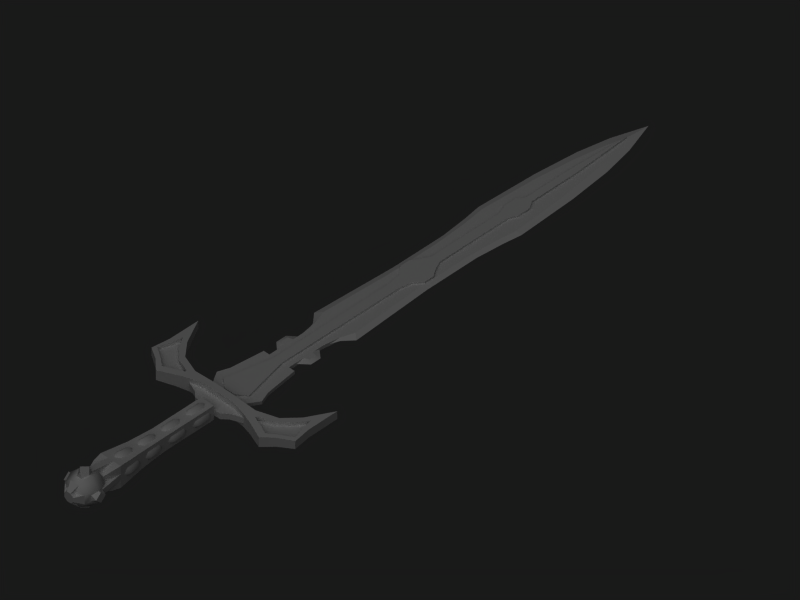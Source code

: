 # Source: naraphim_sword1.blend  (saved by Blender 2.49.2; exported with 4.5.12 LTS)
import bpy
from mathutils import Matrix  # noqa: F401  (used for matrix-valued properties, if any)

bpy.ops.wm.read_factory_settings(use_empty=True)
scene = bpy.context.scene
scene.name = 'Scene'

# ---- collections
col_collection_1 = bpy.data.collections.new('Collection 1'); scene.collection.children.link(col_collection_1)

# ---- world
world_world = bpy.data.worlds.new('World'); scene.world = world_world
world_world.color = (0.1, 0.1, 0.1)
world_world.use_sun_shadow = False
world_world.sun_shadow_jitter_overblur = 0.0
world_world.cycles.sampling_method = 'MANUAL'
world_world.cycles.sample_map_resolution = 256

# ---- cameras
cam_camera_001 = bpy.data.cameras.new('Camera.001')
cam_camera_001.type = 'ORTHO'
cam_camera_001.passepartout_alpha = 0.2
cam_camera_001.clip_end = 100.0
cam_camera_001.lens = 35.0
cam_camera_001.ortho_scale = 1.5
cam_camera_001.show_passepartout = False
cam_camera_001.show_safe_areas = True
cam_camera_001.dof.focus_distance = 0.0
cam_camera_001.dof.aperture_fstop = 128.0

# ---- lights
light_lamp_001 = bpy.data.lights.new('Lamp.001', 'SUN')
light_lamp_001.transmission_factor = 0.0
light_lamp_001.angle = 1.571
light_lamp_001.energy = 1.0
light_lamp_001.shadow_buffer_clip_start = 0.5
light_lamp_001.shadow_soft_size = 1.0
light_lamp_001.shadow_cascade_max_distance = 1000.0
light_lamp_001.cycles.use_multiple_importance_sampling = False

# ---- meshes
me_plane = bpy.data.meshes.new('Plane')
me_plane.from_pydata([(-0.03459, 0.1835, 0.007871), (-0.01045, 0.293, 0.007871), (0.01045, 0.293, 0.007871), (0.03459, 0.1835, 0.007871), (-0.0112, 0.5995, 0.007871), (0.0112, 0.5995, 0.007871), (-0.01268, 0.1657, 0.007871), (0.01268, 0.1657, 0.007871), (0.03262, 0.6475, 0.007871), (-0.03262, 0.6475, 0.007871), (0.01686, 0.6281, 0.007871), (-0.01686, 0.6281, 0.007871), (0.0224, 0.6846, 0.007871), (-0.0224, 0.6846, 0.007871), (0.03273, 0.6705, 0.007871), (-0.03273, 0.6705, 0.007871), (-0.0108, 0.7077, 0.007871), (0.0108, 0.7077, 0.007871), (0.01077, 0.8869, 0.007871), (-0.01077, 0.8869, 0.007871), (-0.01947, 0.9072, 0.007871), (0.01947, 0.9072, 0.007871), (0.007874, 0.9536, 0.007871), (-0.007874, 0.9536, 0.007871), (-0.0196, 0.9361, 0.007871), (0.0196, 0.9361, 0.007871), (0.007874, 1.07, 0.007871), (-0.007874, 1.07, 0.007871), (1.827e-07, 1.21, 0.007871), (0.03291, 0.1538, 0.003953), (-0.03291, 0.1538, 0.003953), (0.04833, 0.1711, 0.003953), (-0.04833, 0.1711, 0.003953), (0.0604, 0.1917, 0.003953), (-0.0604, 0.1917, 0.003953), (0.05081, 0.2174, 0.003953), (-0.05081, 0.2174, 0.003953), (-0.04131, 0.2965, 0.003953), (0.04131, 0.2965, 0.003953), (-0.02638, 0.2965, 0.003953), (0.02638, 0.2965, 0.003953), (0.02638, 0.3844, 0.003953), (-0.02638, 0.3844, 0.003953), (-0.03238, 0.4246, 0.003953), (0.03238, 0.4246, 0.003953), (-0.04265, 0.4553, 0.003953), (0.04265, 0.4553, 0.003953), (-0.03425, 0.6168, 0.003953), (0.03425, 0.6168, 0.003953), (0.03425, 0.7427, 0.003953), (-0.03425, 0.7427, 0.003953), (0.04492, 0.8758, 0.003953), (-0.04492, 0.8758, 0.003953), (-0.0372, 1.006, 0.003953), (0.0372, 1.006, 0.003953), (-0.02616, 1.097, 0.003953), (0.02616, 1.097, 0.003953), (-0.01547, 1.155, 0.003953), (0.01547, 1.155, 0.003953), (1.846e-07, 1.222, 0.003953), (0.03843, 0.8208, 0.003953), (-0.03843, 0.8208, 0.003953), (1.827e-07, 1.21, 0.003953), (-0.007874, 1.07, 0.003953), (0.007874, 1.07, 0.003953), (0.0196, 0.9361, 0.003953), (-0.0196, 0.9361, 0.003953), (-0.007874, 0.9536, 0.003953), (0.007874, 0.9536, 0.003953), (0.01947, 0.9072, 0.003953), (-0.01947, 0.9072, 0.003953), (-0.01077, 0.8869, 0.003953), (0.01077, 0.8869, 0.003953), (0.0108, 0.7077, 0.003953), (-0.0108, 0.7077, 0.003953), (-0.03273, 0.6705, 0.003953), (0.03273, 0.6705, 0.003953), (-0.0224, 0.6846, 0.003953), (0.0224, 0.6846, 0.003953), (-0.01686, 0.6281, 0.003953), (0.01686, 0.6281, 0.003953), (-0.03262, 0.6475, 0.003953), (0.03262, 0.6475, 0.003953), (0.01268, 0.1657, 0.003953), (-0.01268, 0.1657, 0.003953), (0.0112, 0.5995, 0.003953), (-0.0112, 0.5995, 0.003953), (0.03459, 0.1835, 0.003953), (0.01045, 0.293, 0.003953), (-0.01045, 0.293, 0.003953), (-0.03459, 0.1835, 0.003953), (0.03459, 0.1835, -0.003953), (0.01045, 0.293, -0.003953), (-0.01045, 0.293, -0.003953), (-0.03459, 0.1835, -0.003953), (0.0112, 0.5995, -0.003953), (-0.0112, 0.5995, -0.003953), (0.01268, 0.1657, -0.003953), (-0.01268, 0.1657, -0.003953), (-0.03262, 0.6475, -0.003953), (0.03262, 0.6475, -0.003953), (-0.01686, 0.6281, -0.003953), (0.01686, 0.6281, -0.003953), (-0.0224, 0.6846, -0.003953), (0.0224, 0.6846, -0.003953), (-0.03273, 0.6705, -0.003953), (0.03273, 0.6705, -0.003953), (0.0108, 0.7077, -0.003953), (-0.0108, 0.7077, -0.003953), (-0.01077, 0.8869, -0.003953), (0.01077, 0.8869, -0.003953), (0.01947, 0.9072, -0.003953), (-0.01947, 0.9072, -0.003953), (-0.007874, 0.9536, -0.003953), (0.007874, 0.9536, -0.003953), (0.0196, 0.9361, -0.003953), (-0.0196, 0.9361, -0.003953), (-0.007874, 1.07, -0.003953), (0.007874, 1.07, -0.003953), (1.827e-07, 1.21, -0.003953), (0.03843, 0.8208, -0.003953), (-0.03843, 0.8208, -0.003953), (0.02874, 0.4002, -1.73e-06), (-0.02874, 0.4002, -1.721e-06), (1.914e-07, 1.268, -1.666e-06), (0.02565, 1.192, -1.675e-06), (-0.02565, 1.192, -1.667e-06), (0.04074, 1.119, -1.682e-06), (-0.04074, 1.119, -1.67e-06), (0.05129, 1.019, -1.691e-06), (-0.05129, 1.019, -1.676e-06), (0.05774, 0.8771, -1.702e-06), (-0.05774, 0.8771, -1.684e-06), (0.05146, 0.8338, -1.705e-06), (-0.05146, 0.8338, -1.688e-06), (0.04556, 0.7712, -1.708e-06), (-0.04556, 0.7712, -1.694e-06), (0.04585, 0.6415, -1.717e-06), (-0.04585, 0.6415, -1.702e-06), (0.05662, 0.4436, -1.731e-06), (-0.05662, 0.4436, -1.714e-06), (0.03667, 0.4211, -1.73e-06), (-0.03667, 0.4211, -1.72e-06), (1.846e-07, 1.222, -0.003953), (-0.01547, 1.155, -0.003953), (0.01547, 1.155, -0.003953), (-0.02616, 1.097, -0.003953), (0.02616, 1.097, -0.003953), (-0.0372, 1.006, -0.003953), (0.0372, 1.006, -0.003953), (0.04492, 0.8758, -0.003953), (-0.04492, 0.8758, -0.003953), (0.03425, 0.7427, -0.003953), (-0.03425, 0.7427, -0.003953), (-0.03425, 0.6168, -0.003953), (0.03425, 0.6168, -0.003953), (-0.04265, 0.4553, -0.003953), (0.04265, 0.4553, -0.003953), (-0.03238, 0.4246, -0.003953), (0.03238, 0.4246, -0.003953), (0.02638, 0.3844, -0.003953), (-0.02638, 0.3844, -0.003953), (-0.02638, 0.2965, -0.003953), (0.02638, 0.2965, -0.003953), (-0.04131, 0.2965, -0.003953), (0.04131, 0.2965, -0.003953), (0.05081, 0.2174, -0.003953), (-0.05081, 0.2174, -0.003953), (0.0604, 0.1917, -0.003953), (-0.0604, 0.1917, -0.003953), (0.04833, 0.1711, -0.003953), (-0.04833, 0.1711, -0.003953), (0.03291, 0.1538, -0.003953), (-0.03291, 0.1538, -0.003953), (1.827e-07, 1.21, -0.00787), (0.007874, 1.07, -0.00787), (-0.007874, 1.07, -0.00787), (-0.0196, 0.9361, -0.00787), (0.0196, 0.9361, -0.00787), (0.007874, 0.9536, -0.00787), (-0.007874, 0.9536, -0.00787), (-0.01947, 0.9072, -0.00787), (0.01947, 0.9072, -0.00787), (0.01077, 0.8869, -0.00787), (-0.01077, 0.8869, -0.00787), (-0.0108, 0.7077, -0.00787), (0.0108, 0.7077, -0.00787), (0.03273, 0.6705, -0.00787), (-0.03273, 0.6705, -0.00787), (0.0224, 0.6846, -0.00787), (-0.0224, 0.6846, -0.00787), (0.01686, 0.6281, -0.00787), (-0.01686, 0.6281, -0.00787), (0.03262, 0.6475, -0.00787), (-0.03262, 0.6475, -0.00787), (-0.01268, 0.1657, -0.007871), (0.01268, 0.1657, -0.007871), (-0.0112, 0.5995, -0.00787), (0.0112, 0.5995, -0.00787), (-0.03459, 0.1835, -0.00787), (-0.01045, 0.293, -0.00787), (0.01045, 0.293, -0.00787), (0.03459, 0.1835, -0.007871), (0.02642, 0.3763, -1.73e-06), (-0.02642, 0.3763, -1.721e-06), (0.04637, 0.3599, -1.733e-06), (-0.04637, 0.3599, -1.718e-06), (0.04637, 0.3342, -1.733e-06), (-0.04637, 0.3342, -1.718e-06), (0.02638, 0.3163, -1.73e-06), (-0.02638, 0.3163, -1.721e-06), (0.02638, 0.3358, 0.003953), (0.02638, 0.3587, 0.003953), (-0.02638, 0.3358, 0.003953), (-0.02638, 0.3587, 0.003953), (0.02638, 0.3587, -0.003953), (0.02638, 0.3358, -0.003953), (-0.02638, 0.3587, -0.003953), (-0.02638, 0.3358, -0.003953), (0.03777, 0.3393, 0.003953), (0.03777, 0.3552, 0.003953), (-0.03777, 0.3393, 0.003953), (-0.03777, 0.3552, 0.003953), (0.03777, 0.3393, -0.003953), (0.03777, 0.3552, -0.003953), (-0.03777, 0.3552, -0.003953), (-0.03777, 0.3393, -0.003953), (-0.01732, -0.02186, 0.01732), (-0.01732, 0.108, 0.01732), (-0.02371, -0.1682, -0.02371), (0.02371, -0.1682, -0.02371), (0.02371, -0.1682, 0.02371), (-0.02371, -0.1682, 0.02371), (-0.01865, -0.1846, -0.01865), (0.01865, -0.1846, -0.01865), (0.01865, -0.1846, 0.01865), (-0.01865, -0.1846, 0.01865), (-0.02639, -0.2415, 0.01093), (0.03732, -0.2151, 0.01546), (0.01093, -0.2415, 0.02639), (-0.01093, -0.1887, 0.02639), (-0.01093, -0.2415, 0.02639), (0.03453, -0.2014, 0.006659), (0.03453, -0.2014, -0.006659), (0.006672, -0.1467, -0.02677), (-0.02677, -0.1467, -0.006672), (-0.006672, -0.1682, 0.02371), (0.02371, -0.1682, -0.006672), (0.02371, -0.1682, 0.006672), (0.01865, -0.1846, -0.006672), (0.01865, -0.1846, 0.006672), (0.02639, -0.1887, 0.006672), (0.006672, -0.1887, 0.02639), (0.03167, -0.2014, -0.006659), (0.006659, -0.2014, 0.03167), (-0.006659, -0.2014, 0.03167), (-0.006672, -0.1887, 0.02639), (-0.006672, -0.1846, 0.01865), (0.006672, -0.1846, 0.01865), (0.006672, -0.1682, 0.02371), (0.006672, -0.1467, 0.02677), (0.006659, -0.2014, 0.03453), (-0.006659, -0.2014, 0.03453), (-0.006659, -0.1467, 0.02677), (-0.01546, -0.2151, 0.03732), (0.01093, -0.1887, 0.02639), (0.01546, -0.2151, 0.03732), (-0.03732, -0.2151, 0.01546), (-0.03732, -0.2151, -0.01546), (-0.03453, -0.2014, -0.006659), (-0.03453, -0.2014, 0.006659), (-0.02677, -0.1467, 0.006672), (-0.02371, -0.1682, 0.006672), (-0.02371, -0.1682, -0.006672), (-0.01865, -0.1846, 0.006672), (-0.01865, -0.1846, -0.006672), (-0.02639, -0.1887, 0.006672), (-0.02639, -0.1887, -0.006672), (-0.03167, -0.2014, -0.006659), (0.006659, -0.2014, -0.03167), (0.006672, -0.1887, -0.02639), (0.006672, -0.1846, -0.01865), (-0.006672, -0.1846, -0.01865), (0.006672, -0.1682, -0.02371), (-0.006672, -0.1682, -0.02371), (-0.006672, -0.1467, -0.02677), (-0.006659, -0.2014, -0.03453), (0.006659, -0.2014, -0.03453), (-0.01093, -0.1887, -0.02639), (-0.01546, -0.2151, -0.03732), (-0.01732, 0.04309, 0.01732), (-0.008662, -0.03706, 0.01809), (-0.01018, -0.06748, 0.01961), (0.01018, -0.06748, 0.01961), (0.008662, -0.03706, 0.01809), (-3.681e-08, -0.07508, 0.01999), (2.433e-09, -0.02946, 0.01771), (-2.7e-08, -0.06367, 0.02742), (-7.379e-09, -0.04086, 0.02628), (-0.02037, -0.08268, 0.02037), (0.02037, -0.08268, 0.02037), (-0.008662, -0.005621, 0.01732), (-0.008662, 0.02685, 0.01732), (0.008662, 0.02685, 0.01732), (0.008662, -0.005621, 0.01732), (2.797e-08, 0.03497, 0.01732), (1.392e-08, -0.01374, 0.01732), (2.446e-08, 0.02279, 0.02532), (1.743e-08, -0.001561, 0.02532), (-0.008662, 0.0918, 0.01732), (0.008662, 0.0918, 0.01732), (-0.008662, 0.05932, 0.01732), (0.008662, 0.05932, 0.01732), (4.93e-08, 0.09991, 0.01732), (3.302e-08, 0.05121, 0.01732), (4.523e-08, 0.08774, 0.02532), (3.709e-08, 0.06338, 0.02532), (-1.652e-08, -0.1011, 0.03023), (-3.613e-08, -0.1238, 0.0325), (-6.776e-09, -0.09013, 0.02111), (-4.6e-08, -0.1356, 0.02564), (0.008662, -0.09771, 0.02187), (0.01018, -0.128, 0.02489), (-0.01018, -0.128, 0.02489), (-0.008662, -0.09771, 0.02187), (-0.02187, -0.09771, -0.008662), (-0.02489, -0.128, -0.01018), (-0.02489, -0.128, 0.01018), (-0.02187, -0.09771, 0.008662), (-0.02564, -0.1356, -5.364e-08), (-0.02111, -0.09013, -1.937e-08), (-0.0325, -0.1238, -4.47e-08), (-0.03023, -0.1011, -2.682e-08), (-0.02532, 0.06338, 5.96e-09), (-0.02532, 0.08774, 1.192e-08), (-0.01732, 0.05121, 2.98e-09), (-0.01732, 0.09991, 1.341e-08), (-0.01732, 0.05932, 0.008662), (-0.01732, 0.05932, -0.008662), (-0.01732, 0.0918, 0.008662), (-0.01732, 0.0918, -0.008662), (-0.02532, -0.001561, -5.96e-09), (-0.02532, 0.02279, -2.98e-09), (-0.01732, -0.01374, -8.941e-09), (-0.01732, 0.03497, 0.0), (-0.01732, -0.005621, 0.008662), (-0.01732, 0.02685, 0.008662), (-0.01732, 0.02685, -0.008662), (-0.01732, -0.005621, -0.008662), (-0.02037, -0.08268, -0.02037), (-0.02628, -0.04086, -2.682e-08), (-0.02742, -0.06367, -4.172e-08), (-0.01771, -0.02946, -1.788e-08), (-0.01999, -0.07508, -5.215e-08), (-0.01809, -0.03706, 0.008662), (-0.01961, -0.06748, 0.01018), (-0.01961, -0.06748, -0.01018), (-0.01809, -0.03706, -0.008662), (-0.02677, -0.1467, 0.02677), (-0.01732, 0.108, -0.01732), (-0.02677, -0.1467, -0.02677), (-0.01732, 0.04309, -0.01732), (0.008662, -0.03706, -0.01809), (0.01018, -0.06748, -0.01961), (-0.01018, -0.06748, -0.01961), (-0.008662, -0.03706, -0.01809), (1.098e-08, -0.07508, -0.01999), (-1.486e-08, -0.02946, -0.01771), (2.288e-09, -0.06367, -0.02742), (-9.146e-09, -0.04086, -0.02628), (-0.01732, -0.02186, -0.01732), (0.008662, -0.005621, -0.01732), (0.008662, 0.02685, -0.01732), (-0.008662, 0.02685, -0.01732), (-0.008662, -0.005621, -0.01732), (-2.001e-08, 0.03497, -0.01732), (-1.993e-08, -0.01374, -0.01732), (-2.036e-08, 0.02279, -0.02532), (-2.106e-08, -0.001561, -0.02532), (0.008662, 0.0918, -0.01732), (-0.008662, 0.0918, -0.01732), (0.008662, 0.05932, -0.01732), (-0.008662, 0.05932, -0.01732), (-2.211e-08, 0.09991, -0.01732), (-2.054e-08, 0.05121, -0.01732), (-2.246e-08, 0.08774, -0.02532), (-2.018e-08, 0.06338, -0.02532), (-1.824e-08, -0.1011, -0.03023), (-6.795e-09, -0.1238, -0.0325), (-2.402e-08, -0.09013, -0.02111), (3.558e-10, -0.1356, -0.02564), (-0.008662, -0.09771, -0.02187), (-0.01018, -0.128, -0.02489), (0.01018, -0.128, -0.02489), (0.008662, -0.09771, -0.02187), (0.02187, -0.09771, 0.008662), (0.02489, -0.128, 0.01018), (0.02489, -0.128, -0.01018), (0.02187, -0.09771, -0.008662), (0.02564, -0.1356, -1.192e-08), (0.02111, -0.09013, -4.023e-08), (0.0325, -0.1238, -2.086e-08), (0.03023, -0.1011, -3.278e-08), (0.02532, 0.06338, -5.364e-08), (0.02532, 0.08774, -5.96e-08), (0.01732, 0.05121, -5.364e-08), (0.01732, 0.09991, -6.109e-08), (0.01732, 0.05932, -0.008662), (0.01732, 0.05932, 0.008662), (0.01732, 0.0918, -0.008662), (0.01732, 0.0918, 0.008662), (0.02532, -0.001561, -4.768e-08), (0.02532, 0.02279, -5.066e-08), (0.01732, -0.01374, -4.47e-08), (0.01732, 0.03497, -5.066e-08), (0.01732, -0.005621, -0.008662), (0.01732, 0.02685, -0.008662), (0.01732, 0.02685, 0.008662), (0.01732, -0.005621, 0.008662), (0.01732, -0.02186, -0.01732), (0.02037, -0.08268, -0.02037), (0.02628, -0.04086, -3.278e-08), (0.02742, -0.06367, -1.788e-08), (0.01771, -0.02946, -3.725e-08), (0.01999, -0.07508, -7.451e-09), (0.01809, -0.03706, -0.008662), (0.01961, -0.06748, -0.01018), (0.01961, -0.06748, 0.01018), (0.01809, -0.03706, 0.008662), (0.01732, 0.04309, -0.01732), (0.01732, 0.04309, 0.01732), (0.02677, -0.1467, 0.006659), (0.02677, -0.1467, -0.006672), (0.02677, -0.1467, 0.02677), (0.02677, -0.1467, -0.02677), (0.01732, 0.108, -0.01732), (0.01732, 0.108, 0.01732), (0.01732, -0.02186, 0.01732), (0.03292, 0.108, 0.00693), (0.03292, 0.108, -0.00693), (-0.03292, 0.108, -0.00693), (-0.03292, 0.108, 0.00693), (0.01732, 0.108, -0.006924), (0.01732, 0.108, 0.006924), (-0.01732, 0.108, 0.006924), (-0.01732, 0.108, -0.006924), (-0.04624, 0.1199, -0.00693), (-0.04624, 0.1199, 0.00693), (0.04624, 0.1199, 0.00693), (0.04624, 0.1199, -0.00693), (-0.0731, 0.1311, 0.00693), (0.0731, 0.1311, 0.00693), (0.0731, 0.1311, -0.00693), (-0.0731, 0.1311, 0.01606), (0.0731, 0.1311, 0.01606), (0.0731, 0.1311, -0.01606), (-0.03908, 0.1376, -0.02027), (-0.03908, 0.1376, 0.02027), (0.03908, 0.1376, 0.02027), (0.03908, 0.1376, -0.02027), (0.09831, 0.1232, 0.01436), (0.09831, 0.1232, -0.01415), (0.1375, 0.1071, 0.0123), (0.1375, 0.1071, -0.01179), (0.1619, 0.1306, 0.01137), (0.1619, 0.1306, -0.01085), (0.1923, 0.1494, -0.009377), (0.1923, 0.1494, 0.009895), (0.1862, 0.1911, -0.009502), (0.1862, 0.1911, 0.009996), (0.1858, 0.2665, 0.009895), (0.1858, 0.2665, -0.009377), (0.1548, 0.207, 0.01137), (0.1548, 0.207, -0.01085), (0.1258, 0.1732, 0.01288), (0.1258, 0.1732, -0.01234), (0.08045, 0.1547, 0.01606), (0.08045, 0.1547, -0.01606), (-0.08045, 0.1547, 0.01606), (0.02682, 0.1537, -0.02027), (-0.02682, 0.1537, -0.02027), (0.02682, 0.1537, 0.02027), (-0.02681, 0.1537, 0.02027), (0.09304, 0.1408, 0.01496), (0.1107, 0.1353, 0.01377), (0.1381, 0.124, 0.01234), (0.1565, 0.1389, 0.01168), (0.1847, 0.1575, 0.01065), (0.1757, 0.1843, 0.01055), (0.1707, 0.211, 0.01065), (0.1552, 0.1847, 0.01168), (0.1264, 0.1581, 0.01291), (0.0942, 0.1451, 0.01496), (0.09304, 0.1408, -0.01485), (0.1107, 0.1353, -0.01352), (0.1381, 0.124, -0.01186), (0.1565, 0.1389, -0.0112), (0.1847, 0.1575, -0.01017), (0.1757, 0.1843, -0.0101), (0.1707, 0.211, -0.01017), (0.1552, 0.1847, -0.0112), (0.1264, 0.1581, -0.01241), (0.0942, 0.1451, -0.01485), (-0.0942, 0.1451, 0.01485), (-0.1264, 0.1581, 0.01241), (-0.1552, 0.1847, 0.0112), (-0.1707, 0.211, 0.01017), (-0.1757, 0.1843, 0.0101), (-0.1847, 0.1575, 0.01017), (-0.1565, 0.1389, 0.0112), (-0.1381, 0.124, 0.01186), (-0.1107, 0.1353, 0.01351), (-0.09304, 0.1408, 0.01485), (-0.0942, 0.1451, -0.01496), (-0.1264, 0.1581, -0.01291), (-0.1552, 0.1847, -0.01168), (-0.1707, 0.211, -0.01065), (-0.1757, 0.1843, -0.01055), (-0.1847, 0.1575, -0.01065), (-0.1565, 0.1389, -0.01168), (-0.1381, 0.124, -0.01234), (-0.1107, 0.1353, -0.01377), (-0.09304, 0.1408, -0.01496), (-0.08045, 0.1547, -0.01606), (-0.1258, 0.1732, 0.01234), (-0.1258, 0.1732, -0.01288), (-0.1548, 0.207, 0.01085), (-0.1548, 0.207, -0.01137), (-0.1858, 0.2665, 0.009377), (-0.1858, 0.2665, -0.009895), (-0.1862, 0.1911, -0.009996), (-0.1862, 0.1911, 0.009501), (-0.1923, 0.1494, -0.009895), (-0.1923, 0.1494, 0.009377), (-0.1619, 0.1306, 0.01085), (-0.1619, 0.1306, -0.01137), (-0.1375, 0.1071, 0.01179), (-0.1375, 0.1071, -0.0123), (-0.09831, 0.1232, 0.01415), (-0.09831, 0.1232, -0.01436), (-0.0731, 0.1311, -0.01606), (-0.0731, 0.1311, -0.00693), (0.03905, 0.1376, 0.00693), (0.03905, 0.1376, -0.00693), (-0.03905, 0.1376, 0.00693), (-0.03905, 0.1376, -0.00693), (-1.338e-06, -0.2024, 0.04347), (0.01237, -0.2151, 0.04347), (-0.01237, -0.2151, 0.04347), (-0.01294, -0.2151, 0.03732), (0.01294, -0.2151, 0.03732), (-6.111e-07, -0.2278, 0.04347), (0.006657, -0.2288, 0.03167), (-0.006661, -0.2288, 0.03167), (-0.03167, -0.2288, -0.006661), (-0.03167, -0.2288, 0.006657), (-0.04347, -0.2278, -6.08e-07), (-0.03732, -0.2151, 0.01294), (-0.03732, -0.2151, -0.01294), (-0.04347, -0.2151, -0.01237), (-0.04347, -0.2151, 0.01237), (-0.04347, -0.2024, -1.338e-06), (-0.02639, -0.1887, 0.01093), (-0.03167, -0.2014, 0.006659), (-0.02639, -0.2415, -0.01093), (-0.02639, -0.1887, -0.01093), (-0.01093, -0.2415, -0.02639), (0.01093, -0.1887, -0.02639), (0.01093, -0.2415, -0.02639), (-0.006672, -0.1887, -0.02639), (-0.006659, -0.2014, -0.03167), (0.01546, -0.2151, -0.03732), (1.27e-06, -0.2024, -0.04347), (-0.01237, -0.2151, -0.04347), (0.01237, -0.2151, -0.04347), (0.01294, -0.2151, -0.03732), (-0.01294, -0.2151, -0.03732), (5.369e-07, -0.2278, -0.04347), (-0.006657, -0.2288, -0.03167), (0.006661, -0.2288, -0.03167), (0.03167, -0.2288, 0.006661), (0.03167, -0.2288, -0.006657), (0.04347, -0.2278, 5.335e-07), (0.03732, -0.2151, -0.01294), (0.03732, -0.2151, 0.01294), (0.04347, -0.2151, 0.01237), (0.04347, -0.2151, -0.01237), (0.04347, -0.2024, 1.264e-06), (0.03732, -0.2151, -0.01546), (0.02639, -0.1887, -0.01093), (0.03167, -0.2014, 0.006659), (0.02639, -0.1887, -0.006672), (0.02639, -0.2415, 0.01093), (0.02639, -0.1887, 0.01093), (0.02639, -0.2415, -0.01093), (0.004856, -0.2575, 0.01172), (-0.004857, -0.2575, 0.01172), (-0.004856, -0.2575, -0.01172), (0.004857, -0.2575, -0.01172), (0.01172, -0.2575, 0.004857), (0.01172, -0.2575, -0.004856), (-0.01172, -0.2575, 0.004856), (-0.01172, -0.2575, -0.004857), (0.004856, -0.2489, 0.01172), (-0.004857, -0.2489, 0.01172), (-0.004856, -0.2489, -0.01172), (0.004857, -0.2489, -0.01172), (0.01172, -0.2489, 0.004857), (0.01172, -0.2489, -0.004856), (-0.01172, -0.2489, 0.004856), (-0.01172, -0.2489, -0.004857), (0.1565, 0.1389, 0.004052), (0.1565, 0.1389, -0.003575), (0.1847, 0.1575, 0.003709), (0.1847, 0.1575, -0.003231), (0.1381, 0.124, 0.004271), (0.1381, 0.124, -0.003793), (0.1107, 0.1353, 0.004677), (0.1107, 0.1353, -0.004419), (0.09304, 0.1408, 0.005026), (0.09304, 0.1408, -0.004912), (0.0942, 0.1451, 0.005026), (0.0942, 0.1451, -0.004912), (0.1264, 0.1581, 0.004471), (0.1264, 0.1581, -0.003971), (0.1552, 0.1847, 0.004052), (0.1552, 0.1847, -0.003575), (0.1757, 0.1843, 0.003669), (0.1757, 0.1843, -0.003213), (0.1707, 0.211, 0.003709), (0.1707, 0.211, -0.003231), (-0.1847, 0.1575, 0.003231), (-0.1847, 0.1575, -0.003709), (-0.1565, 0.1389, 0.003575), (-0.1565, 0.1389, -0.004052), (-0.1757, 0.1843, 0.003213), (-0.1757, 0.1843, -0.003669), (-0.1707, 0.211, 0.003231), (-0.1707, 0.211, -0.003709), (-0.1381, 0.124, 0.003793), (-0.1381, 0.124, -0.004271), (-0.1107, 0.1353, 0.004419), (-0.1107, 0.1353, -0.004677), (-0.09304, 0.1408, 0.004912), (-0.09304, 0.1408, -0.005027), (-0.0942, 0.1451, 0.004912), (-0.0942, 0.1451, -0.005027), (-0.1264, 0.1581, 0.003971), (-0.1264, 0.1581, -0.004471), (-0.1552, 0.1847, 0.003575), (-0.1552, 0.1847, -0.004052)], [], [(0, 3, 2, 1), (1, 2, 5, 4), (3, 0, 6, 7), (5, 10, 11, 4), (10, 8, 9, 11), (9, 8, 14, 15), (13, 15, 14, 12), (16, 13, 12, 17), (16, 17, 18, 19), (18, 21, 20, 19), (23, 24, 25, 22), (20, 21, 25, 24), (23, 22, 26, 27), (27, 26, 28), (44, 141, 139, 46), (43, 45, 140, 142), (46, 139, 137, 48), (45, 47, 138, 140), (48, 137, 135, 49), (47, 50, 136, 138), (49, 135, 133, 60), (50, 61, 134, 136), (51, 60, 133, 131), (52, 132, 134, 61), (51, 131, 129, 54), (52, 53, 130, 132), (54, 129, 127, 56), (53, 55, 128, 130), (56, 127, 125, 58), (55, 57, 126, 128), (58, 125, 124, 59), (57, 59, 124, 126), (27, 28, 62, 63), (28, 26, 64, 62), (23, 27, 63, 67), (26, 22, 68, 64), (19, 20, 70, 71), (21, 18, 72, 69), (25, 21, 69, 65), (20, 24, 66, 70), (22, 25, 65, 68), (24, 23, 67, 66), (16, 19, 71, 74), (18, 17, 73, 72), (14, 8, 82, 76), (9, 15, 75, 81), (13, 16, 74, 77), (15, 13, 77, 75), (17, 12, 78, 73), (12, 14, 76, 78), (11, 9, 81, 79), (4, 11, 79, 86), (8, 10, 80, 82), (10, 5, 85, 80), (3, 7, 83, 87), (7, 6, 84, 83), (6, 0, 90, 84), (1, 4, 86, 89), (5, 2, 88, 85), (2, 3, 87, 88), (0, 1, 89, 90), (57, 63, 62, 59), (55, 63, 57), (53, 67, 63, 55), (53, 66, 67), (52, 70, 66, 53), (52, 61, 71, 70), (47, 81, 75, 50), (50, 74, 71, 61), (43, 86, 47, 45), (42, 86, 43), (39, 90, 89), (36, 90, 39, 37), (32, 90, 36, 34), (30, 84, 90, 32), (29, 83, 84, 30), (29, 31, 87, 83), (31, 33, 35, 87), (40, 88, 87), (38, 40, 87, 35), (81, 47, 86, 79), (48, 82, 80, 85), (48, 49, 76, 82), (74, 50, 75, 77), (49, 73, 78, 76), (44, 46, 48, 85), (41, 44, 85), (49, 60, 72, 73), (51, 69, 72, 60), (51, 54, 65, 69), (54, 68, 65), (58, 59, 62, 64), (56, 58, 64), (54, 56, 64, 68), (148, 146, 117, 113), (146, 144, 117), (144, 143, 119, 117), (148, 113, 116), (151, 148, 116, 112), (151, 112, 109, 121), (153, 121, 109, 108), (161, 158, 96), (158, 156, 154, 96), (153, 108, 103, 105), (107, 152, 106, 104), (154, 153, 105, 99), (154, 99, 101, 96), (100, 155, 95, 102), (164, 162, 94, 167), (162, 93, 94), (171, 169, 167, 94), (173, 171, 94, 98), (173, 98, 97, 172), (172, 97, 91, 170), (170, 91, 166, 168), (166, 91, 163, 165), (163, 91, 92), (160, 95, 159), (159, 95, 155, 157), (152, 107, 110, 120), (155, 100, 106, 152), (150, 120, 110, 111), (150, 111, 115, 149), (149, 115, 114), (149, 114, 118, 147), (147, 118, 145), (145, 118, 119, 143), (202, 201, 92, 91), (200, 199, 94, 93), (197, 200, 93, 96), (201, 198, 95, 92), (196, 202, 91, 97), (195, 196, 97, 98), (199, 195, 98, 94), (192, 197, 96, 101), (194, 192, 101, 99), (198, 191, 102, 95), (191, 193, 100, 102), (190, 188, 105, 103), (185, 190, 103, 108), (187, 189, 104, 106), (189, 186, 107, 104), (193, 187, 106, 100), (188, 194, 99, 105), (184, 185, 108, 109), (186, 183, 110, 107), (178, 179, 114, 115), (180, 177, 116, 113), (182, 178, 115, 111), (177, 181, 112, 116), (181, 184, 109, 112), (183, 182, 111, 110), (176, 180, 113, 117), (179, 175, 118, 114), (174, 176, 117, 119), (175, 174, 119, 118), (145, 143, 124, 125), (144, 126, 124, 143), (147, 145, 125, 127), (146, 128, 126, 144), (149, 147, 127, 129), (148, 130, 128, 146), (150, 149, 129, 131), (151, 132, 130, 148), (150, 131, 133, 120), (151, 121, 134, 132), (152, 120, 133, 135), (153, 136, 134, 121), (155, 152, 135, 137), (154, 138, 136, 153), (157, 155, 137, 139), (156, 140, 138, 154), (159, 157, 139, 141), (158, 142, 140, 156), (175, 176, 174), (179, 180, 176, 175), (182, 181, 177, 178), (179, 178, 177, 180), (184, 181, 182, 183), (186, 185, 184, 183), (186, 189, 190, 185), (189, 187, 188, 190), (193, 194, 188, 187), (192, 194, 193, 191), (197, 192, 191, 198), (199, 202, 196, 195), (201, 200, 197, 198), (202, 199, 200, 201), (37, 39, 162, 164), (38, 165, 163, 40), (36, 37, 164, 167), (34, 36, 167, 169), (35, 166, 165, 38), (33, 168, 166, 35), (32, 34, 169, 171), (30, 32, 171, 173), (31, 170, 168, 33), (29, 172, 170, 31), (122, 159, 141), (44, 122, 141), (123, 142, 158), (43, 142, 123), (123, 158, 161), (42, 43, 123), (122, 160, 159), (41, 122, 44), (214, 213, 89, 86), (42, 214, 86), (213, 39, 89), (211, 212, 85, 88), (40, 211, 88), (212, 41, 85), (218, 217, 96, 93), (162, 218, 93), (217, 161, 96), (215, 216, 92, 95), (160, 215, 95), (216, 163, 92), (212, 211, 219, 220), (213, 214, 222, 221), (216, 215, 224, 223), (217, 218, 226, 225), (42, 123, 161), (42, 161, 204), (39, 210, 162), (40, 163, 209), (41, 160, 122), (41, 203, 160), (42, 204, 214), (161, 217, 204), (41, 212, 203), (160, 203, 215), (204, 206, 222, 214), (206, 208, 221, 222), (208, 210, 213, 221), (204, 217, 225, 206), (208, 226, 218, 210), (206, 225, 226, 208), (162, 210, 218), (39, 213, 210), (205, 220, 219, 207), (205, 207, 223, 224), (207, 209, 216, 223), (203, 205, 224, 215), (212, 220, 205, 203), (207, 219, 211, 209), (40, 209, 211), (163, 216, 209), (268, 289, 566, 564), (565, 288, 289, 268), (571, 588, 594, 568), (567, 589, 588, 571), (238, 266, 239, 592), (593, 265, 266, 238), (264, 267, 237, 241), (240, 562, 267, 264), (431, 242, 243, 432), (235, 265, 593), (236, 562, 240), (233, 288, 565), (234, 589, 567), (360, 285, 284, 229), (244, 434, 230, 283), (433, 260, 259, 231), (263, 358, 232, 246), (358, 271, 272, 232), (245, 360, 229, 273), (434, 432, 247, 230), (431, 433, 231, 248), (229, 284, 282, 233), (283, 230, 234, 281), (231, 259, 258, 235), (246, 232, 236, 257), (232, 272, 274, 236), (273, 229, 233, 275), (230, 247, 249, 234), (248, 231, 235, 250), (235, 258, 252, 265), (257, 236, 240, 256), (233, 282, 569, 288), (281, 234, 567, 280), (565, 277, 275, 233), (276, 562, 236, 274), (234, 249, 591, 589), (250, 235, 593, 251), (248, 250, 251), (431, 248, 251, 242), (247, 591, 249), (243, 591, 247, 432), (243, 242, 590, 253), (242, 251, 590), (243, 253, 591), (240, 264, 255, 256), (265, 252, 254, 266), (261, 254, 252), (262, 256, 255), (261, 262, 255, 254), (261, 252, 259, 260), (259, 252, 258), (263, 246, 256, 262), (246, 257, 256), (263, 262, 261, 260), (245, 269, 270, 271), (273, 275, 277), (245, 273, 277, 269), (272, 276, 274), (270, 276, 272, 271), (270, 269, 278, 563), (269, 277, 278), (270, 563, 276), (286, 570, 569), (287, 280, 279), (286, 287, 279, 570), (286, 569, 284, 285), (284, 569, 282), (244, 283, 280, 287), (283, 281, 280), (244, 287, 286, 285), (227, 299, 292, 291), (300, 437, 294, 293), (293, 295, 300), (295, 292, 299), (291, 296, 227), (296, 294, 437), (291, 298, 296), (294, 296, 298), (291, 292, 297, 298), (292, 295, 297), (293, 297, 295), (293, 294, 298, 297), (227, 301, 302, 290), (430, 303, 304, 437), (303, 430, 305), (305, 290, 302), (301, 227, 306), (306, 437, 304), (302, 307, 305), (303, 305, 307), (301, 306, 308), (304, 308, 306), (301, 308, 307, 302), (303, 307, 308, 304), (296, 437, 306, 227), (290, 311, 309, 228), (436, 310, 312, 430), (313, 436, 228), (309, 313, 228), (313, 310, 436), (312, 314, 430), (314, 311, 290), (309, 315, 313), (310, 313, 315), (311, 314, 316), (312, 316, 314), (309, 311, 316, 315), (310, 315, 316, 312), (305, 430, 314, 290), (322, 321, 317, 318), (322, 318, 320), (323, 320, 318), (324, 323, 318, 317), (321, 319, 317), (324, 317, 319), (260, 320, 263), (358, 263, 320, 323), (433, 322, 320, 260), (299, 324, 319), (300, 319, 321), (358, 323, 324, 299), (433, 300, 321, 322), (358, 299, 328, 327), (360, 326, 325, 349), (299, 330, 328), (349, 325, 330), (358, 327, 329, 271), (360, 245, 329, 326), (271, 329, 245), (325, 332, 330), (328, 330, 332), (325, 326, 331, 332), (326, 329, 331), (327, 331, 329), (327, 328, 332, 331), (344, 290, 335, 361), (339, 334, 333, 337), (340, 338, 333, 334), (337, 333, 335), (338, 335, 333), (339, 336, 334), (340, 334, 336), (335, 338, 361), (337, 335, 290), (336, 339, 228), (340, 336, 359), (228, 339, 337, 290), (361, 338, 340, 359), (352, 227, 343, 370), (346, 342, 341, 345), (348, 341, 342, 347), (345, 341, 343), (348, 343, 341), (346, 344, 342), (347, 342, 344), (343, 227, 345), (348, 370, 343), (344, 361, 347), (346, 290, 344), (290, 346, 345, 227), (370, 348, 347, 361), (355, 354, 350, 351), (355, 351, 353), (356, 353, 351), (357, 356, 351, 350), (354, 352, 350), (357, 350, 352), (352, 354, 227), (357, 352, 370), (353, 356, 349), (355, 353, 299), (299, 227, 354, 355), (370, 349, 356, 357), (419, 420, 363, 362), (349, 370, 365, 364), (364, 366, 349), (366, 363, 420), (362, 367, 419), (367, 365, 370), (362, 369, 367), (365, 367, 369), (362, 363, 368, 369), (363, 366, 368), (364, 368, 366), (364, 365, 369, 368), (419, 371, 372, 429), (361, 373, 374, 370), (373, 361, 375), (375, 429, 372), (371, 419, 376), (376, 370, 374), (372, 377, 375), (373, 375, 377), (371, 376, 378), (374, 378, 376), (371, 378, 377, 372), (373, 377, 378, 374), (367, 370, 376, 419), (429, 381, 379, 435), (359, 380, 382, 361), (383, 359, 435), (379, 383, 435), (383, 380, 359), (382, 384, 361), (384, 381, 429), (379, 385, 383), (380, 383, 385), (381, 384, 386), (382, 386, 384), (379, 381, 386, 385), (380, 385, 386, 382), (375, 361, 384, 429), (392, 391, 387, 388), (392, 388, 390), (393, 390, 388), (394, 393, 388, 387), (391, 389, 387), (394, 387, 389), (285, 390, 244), (434, 244, 390, 393), (360, 392, 390, 285), (420, 394, 389), (349, 389, 391), (434, 393, 394, 420), (360, 349, 391, 392), (434, 420, 398, 397), (433, 396, 395, 300), (420, 400, 398), (300, 395, 400), (434, 397, 399, 432), (433, 431, 399, 396), (432, 399, 431), (395, 402, 400), (398, 400, 402), (395, 396, 401, 402), (396, 399, 401), (397, 401, 399), (397, 398, 402, 401), (414, 429, 405, 430), (409, 404, 403, 407), (410, 408, 403, 404), (407, 403, 405), (408, 405, 403), (409, 406, 404), (410, 404, 406), (405, 408, 430), (407, 405, 429), (406, 409, 435), (410, 406, 436), (435, 409, 407, 429), (430, 408, 410, 436), (423, 419, 413, 437), (416, 412, 411, 415), (418, 411, 412, 417), (415, 411, 413), (418, 413, 411), (416, 414, 412), (417, 412, 414), (413, 419, 415), (418, 437, 413), (414, 430, 417), (416, 429, 414), (429, 416, 415, 419), (437, 418, 417, 430), (426, 425, 421, 422), (426, 422, 424), (427, 424, 422), (428, 427, 422, 421), (425, 423, 421), (428, 421, 423), (423, 425, 419), (428, 423, 437), (424, 427, 300), (426, 424, 420), (420, 419, 425, 426), (437, 300, 427, 428), (366, 420, 389, 349), (400, 420, 424, 300), (295, 299, 319, 300), (330, 299, 353, 349), (228, 444, 336), (444, 445, 336), (445, 359, 336), (435, 442, 406), (442, 443, 406), (443, 436, 406), (440, 445, 444, 441), (438, 443, 442, 439), (228, 436, 443, 444), (359, 445, 442, 435), (440, 441, 447, 446), (438, 439, 449, 448), (446, 447, 450, 541), (448, 449, 452, 451), (461, 463, 462, 460), (463, 465, 464, 462), (465, 466, 467, 464), (466, 468, 469, 467), (468, 471, 470, 469), (471, 473, 472, 470), (528, 526, 527, 529), (473, 475, 474, 472), (526, 524, 525, 527), (475, 477, 476, 474), (524, 478, 523, 525), (457, 458, 481, 482), (456, 480, 479, 459), (455, 459, 479, 477), (540, 523, 480, 456), (453, 457, 482, 478), (454, 476, 481, 458), (30, 173, 523, 478), (29, 476, 477, 172), (29, 30, 482, 481), (30, 478, 482), (29, 481, 476), (173, 480, 523), (172, 477, 479), (172, 479, 480, 173), (454, 460, 484, 483), (460, 462, 485, 484), (462, 464, 486, 485), (464, 467, 487, 486), (467, 469, 488, 487), (469, 470, 489, 488), (470, 472, 490, 489), (472, 474, 491, 490), (474, 476, 492, 491), (476, 454, 483, 492), (461, 455, 493, 494), (463, 461, 494, 495), (465, 463, 495, 496), (466, 465, 496, 497), (468, 466, 497, 498), (471, 468, 498, 499), (473, 471, 499, 500), (475, 473, 500, 501), (477, 475, 501, 502), (455, 477, 502, 493), (453, 478, 503, 512), (478, 524, 504, 503), (524, 526, 505, 504), (526, 528, 506, 505), (528, 531, 507, 506), (531, 533, 508, 507), (533, 534, 509, 508), (534, 536, 510, 509), (536, 538, 511, 510), (538, 453, 512, 511), (523, 540, 522, 513), (525, 523, 513, 514), (527, 525, 514, 515), (529, 527, 515, 516), (530, 529, 516, 517), (532, 530, 517, 518), (535, 532, 518, 519), (537, 535, 519, 520), (539, 537, 520, 521), (540, 539, 521, 522), (531, 528, 529, 530), (533, 531, 530, 532), (534, 533, 532, 535), (536, 534, 535, 537), (538, 536, 537, 539), (451, 454, 458, 542), (457, 544, 542, 458), (450, 544, 457, 453), (456, 459, 543, 545), (452, 543, 459, 455), (456, 545, 541, 540), (446, 541, 545), (449, 543, 452), (446, 545, 445, 440), (449, 439, 442, 543), (442, 445, 545, 543), (438, 448, 542, 443), (441, 444, 544, 447), (447, 544, 450), (448, 451, 542), (443, 542, 544, 444), (451, 452, 461, 460), (451, 460, 454), (452, 455, 461), (450, 538, 539, 541), (450, 453, 538), (539, 540, 541), (551, 547, 546, 548), (254, 255, 546), (264, 549, 255), (550, 266, 254), (254, 546, 547, 550), (255, 549, 548, 546), (552, 550, 547, 551), (553, 551, 548, 549), (553, 552, 551), (264, 241, 553, 549), (266, 550, 552, 239), (239, 552, 553, 241), (237, 555, 554, 564), (267, 557, 555, 237), (268, 564, 554, 558), (554, 555, 556), (554, 556, 559, 558), (555, 557, 560, 556), (278, 558, 559, 561), (563, 561, 560, 557), (557, 267, 563), (268, 558, 278), (563, 278, 561), (556, 560, 561, 559), (562, 276, 563, 267), (565, 268, 278, 277), (567, 571, 279, 280), (288, 569, 570, 289), (577, 573, 572, 574), (570, 279, 572), (571, 575, 279), (576, 289, 570), (570, 572, 573, 576), (279, 575, 574, 572), (578, 576, 573, 577), (579, 577, 574, 575), (579, 578, 577), (571, 568, 579, 575), (289, 576, 578, 566), (566, 578, 579, 568), (594, 581, 580, 592), (588, 583, 581, 594), (238, 592, 580, 584), (580, 581, 582), (580, 582, 585, 584), (581, 583, 586, 582), (590, 584, 585, 587), (253, 587, 586, 583), (583, 588, 253), (238, 584, 590), (253, 590, 587), (582, 586, 587, 585), (589, 591, 253, 588), (593, 238, 590, 251), (239, 241, 596, 595), (566, 568, 598, 597), (594, 592, 599, 600), (237, 564, 602, 601), (592, 607, 599), (239, 603, 607, 592), (239, 595, 603), (595, 599, 607, 603), (241, 604, 596), (596, 604, 609, 601), (237, 601, 609), (237, 609, 604, 241), (564, 610, 602), (597, 602, 610, 605), (566, 597, 605), (564, 566, 605, 610), (568, 606, 598), (598, 606, 608, 600), (594, 600, 608), (568, 594, 608, 606), (595, 598, 600, 599), (596, 601, 602, 597), (595, 596, 597, 598), (487, 613, 611, 486), (614, 497, 496, 612), (486, 611, 615, 485), (612, 496, 495, 616), (485, 615, 617, 484), (616, 495, 494, 618), (484, 617, 619, 483), (618, 494, 493, 620), (483, 619, 621, 492), (620, 493, 502, 622), (492, 621, 623, 491), (622, 502, 501, 624), (491, 623, 625, 490), (624, 501, 500, 626), (488, 627, 613, 487), (628, 498, 497, 614), (490, 625, 629, 489), (626, 500, 499, 630), (489, 629, 627, 488), (630, 499, 498, 628), (509, 633, 631, 508), (634, 519, 518, 632), (508, 631, 635, 507), (632, 518, 517, 636), (507, 635, 637, 506), (636, 517, 516, 638), (510, 639, 633, 509), (640, 520, 519, 634), (511, 641, 639, 510), (642, 521, 520, 640), (512, 643, 641, 511), (644, 522, 521, 642), (503, 645, 643, 512), (646, 513, 522, 644), (504, 647, 645, 503), (648, 514, 513, 646), (505, 649, 647, 504), (650, 515, 514, 648), (506, 637, 649, 505), (638, 516, 515, 650), (617, 623, 621, 619), (625, 627, 629), (611, 625, 623), (611, 613, 627, 625), (611, 623, 617, 615), (626, 630, 628), (618, 620, 622, 624), (612, 624, 626), (612, 626, 628, 614), (612, 616, 618, 624), (636, 638, 650), (635, 649, 637), (642, 648, 646, 644), (641, 643, 645, 647), (634, 650, 648), (633, 647, 649), (633, 639, 641, 647), (631, 633, 649, 635), (634, 648, 642, 640), (632, 636, 650, 634)])
me_plane.polygons.foreach_set('use_smooth', [1, 1, 1, 1, 1, 1, 1, 1, 1, 1, 1, 1, 1, 1, 1, 1, 1, 1, 1, 1, 1, 1, 1, 1, 1, 1, 1, 1, 1, 1, 1, 1, 1, 1, 1, 1, 1, 1, 1, 1, 1, 1, 1, 1, 1, 1, 1, 1, 1, 1, 1, 1, 1, 1, 1, 1, 1, 1, 1, 1, 1, 1, 1, 1, 1, 1, 1, 1, 1, 1, 1, 1, 1, 1, 1, 1, 1, 1, 1, 1, 1, 1, 1, 1, 1, 1, 1, 1, 1, 1, 1, 1, 1, 1, 1, 1, 1, 1, 1, 1, 1, 1, 1, 1, 1, 1, 1, 1, 1, 1, 1, 1, 1, 1, 1, 1, 1, 1, 1, 1, 1, 1, 1, 1, 1, 1, 1, 1, 1, 1, 1, 1, 1, 1, 1, 1, 1, 1, 1, 1, 1, 1, 1, 1, 1, 1, 1, 1, 1, 1, 1, 1, 1, 1, 1, 1, 1, 1, 1, 1, 1, 1, 1, 1, 1, 1, 1, 1, 1, 1, 1, 1, 1, 1, 1, 1, 1, 1, 1, 1, 1, 1, 1, 1, 1, 1, 1, 1, 1, 1, 1, 1, 1, 1, 1, 1, 1, 1, 1, 1, 1, 1, 1, 1, 1, 1, 1, 1, 1, 1, 1, 1, 1, 1, 1, 1, 1, 1, 1, 1, 1, 1, 1, 1, 1, 1, 1, 1, 1, 1, 1, 1, 1, 1, 1, 1, 1, 1, 1, 1, 1, 1, 1, 1, 1, 1, 1, 1, 1, 1, 1, 1, 1, 1, 1, 1, 1, 1, 1, 1, 1, 1, 1, 1, 1, 1, 1, 1, 1, 1, 1, 1, 1, 1, 1, 1, 1, 1, 1, 1, 1, 1, 1, 1, 1, 1, 1, 1, 1, 1, 1, 1, 1, 1, 1, 1, 1, 1, 1, 1, 1, 1, 1, 1, 1, 1, 1, 1, 1, 1, 1, 1, 1, 1, 1, 1, 1, 1, 1, 1, 1, 1, 1, 1, 1, 1, 1, 1, 1, 1, 1, 1, 1, 1, 1, 1, 1, 1, 1, 1, 1, 1, 1, 1, 1, 1, 1, 1, 1, 1, 1, 1, 1, 1, 1, 1, 1, 1, 1, 1, 1, 1, 1, 1, 1, 1, 1, 1, 1, 1, 1, 1, 1, 1, 1, 1, 1, 1, 1, 1, 1, 1, 1, 1, 1, 1, 1, 1, 1, 1, 1, 1, 1, 1, 1, 1, 1, 1, 1, 1, 1, 1, 1, 1, 1, 1, 1, 1, 1, 1, 1, 1, 1, 1, 1, 1, 1, 1, 1, 1, 1, 1, 1, 1, 1, 1, 1, 1, 1, 1, 1, 1, 1, 1, 1, 1, 1, 1, 1, 1, 1, 1, 1, 1, 1, 1, 1, 1, 1, 1, 1, 1, 1, 1, 1, 1, 1, 1, 1, 1, 1, 1, 1, 1, 1, 1, 1, 1, 1, 1, 1, 1, 1, 1, 1, 1, 1, 1, 1, 1, 1, 1, 1, 1, 1, 1, 1, 1, 1, 1, 1, 1, 1, 1, 1, 1, 1, 1, 1, 1, 1, 1, 1, 1, 1, 1, 1, 1, 1, 1, 1, 1, 1, 1, 1, 1, 1, 1, 1, 1, 1, 1, 1, 1, 1, 1, 1, 1, 1, 1, 1, 1, 1, 1, 1, 1, 1, 1, 1, 1, 1, 1, 1, 1, 1, 1, 1, 1, 1, 1, 1, 1, 1, 1, 1, 1, 1, 1, 1, 1, 1, 1, 1, 1, 1, 1, 1, 1, 1, 1, 1, 1, 1, 1, 1, 1, 1, 1, 1, 1, 1, 1, 1, 1, 1, 1, 1, 1, 1, 1, 1, 1, 1, 1, 1, 1, 1, 1, 1, 1, 1, 1, 1, 1, 1, 1, 1, 1, 1, 1, 1, 1, 1, 1, 1, 1, 1, 1, 1, 1, 1, 1, 1, 1, 1, 1, 1, 1, 1, 1, 1, 1, 1, 1, 0, 1, 1, 1, 1, 1, 1, 1, 1, 1, 1, 1, 1, 1, 1, 1, 1, 1, 1, 1, 1, 1, 1, 0, 1, 1, 1, 1, 0, 1, 1, 1, 1, 1, 1, 1, 1, 1, 1, 1, 1, 1, 1, 1, 1, 1, 1, 1, 1, 1, 1, 0, 1, 1, 1, 1, 1, 1, 1, 1, 1, 1, 1, 1, 1, 1, 1, 1, 1, 1, 1, 1, 1, 1, 1, 1, 1, 1, 1, 1, 1, 1, 1, 1, 1, 1, 1, 1, 1, 1, 1, 1, 1, 1, 1, 1, 1, 1, 1, 1, 1, 1, 1, 1, 1, 1, 1, 1, 1, 1, 1, 1, 1, 1, 1, 1, 1, 1, 1, 1, 1, 1, 1, 1, 1, 1, 1, 1, 1, 1, 1, 1, 1, 1, 1, 1, 1])
_k = set([(0, 1), (0, 6), (0, 90), (1, 4), (2, 3), (2, 5), (3, 7), (3, 87), (4, 11), (5, 10), (6, 7), (8, 10), (8, 14), (8, 82), (9, 11), (9, 15), (9, 81), (12, 14), (12, 17), (13, 15), (13, 16), (14, 76), (15, 75), (16, 19), (17, 18), (18, 21), (19, 20), (20, 24), (21, 25), (22, 25), (22, 26), (23, 24), (23, 27), (26, 28), (27, 28), (28, 62), (29, 30), (29, 31), (29, 172), (30, 32), (30, 173), (31, 33), (32, 34), (33, 35), (33, 168), (34, 36), (34, 169), (35, 38), (36, 37), (37, 39), (37, 164), (38, 40), (38, 165), (39, 162), (39, 213), (40, 163), (40, 211), (41, 44), (41, 212), (42, 43), (42, 214), (43, 45), (43, 123), (44, 46), (44, 122), (45, 47), (45, 140), (46, 48), (46, 139), (47, 50), (48, 49), (49, 60), (50, 61), (51, 54), (51, 60), (51, 131), (52, 53), (52, 61), (52, 132), (53, 55), (54, 56), (55, 57), (56, 58), (57, 59), (58, 59), (59, 62), (59, 124), (62, 63), (62, 64), (63, 67), (64, 68), (65, 68), (65, 69), (66, 67), (66, 70), (69, 72), (70, 71), (71, 74), (72, 73), (73, 78), (74, 77), (75, 77), (75, 81), (76, 78), (76, 82), (79, 81), (79, 86), (80, 82), (80, 85), (83, 84), (83, 87), (84, 90), (85, 88), (86, 89), (87, 88), (89, 90), (91, 92), (91, 97), (91, 202), (92, 95), (93, 94), (93, 96), (94, 98), (94, 199), (95, 102), (96, 101), (97, 98), (99, 101), (99, 105), (99, 194), (100, 102), (100, 106), (100, 193), (103, 105), (103, 108), (104, 106), (104, 107), (105, 188), (106, 187), (107, 110), (108, 109), (109, 112), (110, 111), (111, 115), (112, 116), (113, 116), (113, 117), (114, 115), (114, 118), (117, 119), (118, 119), (119, 143), (119, 174), (120, 150), (120, 152), (121, 151), (121, 153), (122, 141), (122, 159), (123, 142), (123, 158), (124, 125), (124, 126), (124, 143), (125, 127), (126, 128), (127, 129), (128, 130), (129, 131), (130, 132), (131, 133), (131, 150), (132, 134), (132, 151), (133, 135), (134, 136), (135, 137), (136, 138), (137, 139), (138, 140), (139, 141), (139, 157), (140, 142), (140, 156), (143, 144), (143, 145), (144, 146), (145, 147), (146, 148), (147, 149), (148, 151), (149, 150), (152, 155), (153, 154), (154, 156), (155, 157), (156, 158), (157, 159), (158, 161), (159, 160), (160, 215), (161, 217), (162, 164), (162, 218), (163, 165), (163, 216), (164, 167), (165, 166), (166, 168), (167, 169), (168, 170), (169, 171), (170, 172), (171, 173), (172, 173), (174, 175), (174, 176), (175, 179), (176, 180), (177, 180), (177, 181), (178, 179), (178, 182), (181, 184), (182, 183), (183, 186), (184, 185), (185, 190), (186, 189), (187, 189), (187, 193), (188, 190), (188, 194), (191, 193), (191, 198), (192, 194), (192, 197), (195, 196), (195, 199), (196, 202), (197, 200), (198, 201), (199, 200), (201, 202), (203, 205), (203, 212), (203, 215), (204, 206), (204, 214), (204, 217), (205, 207), (206, 208), (207, 209), (208, 210), (209, 211), (209, 216), (210, 213), (210, 218), (211, 212), (211, 219), (212, 220), (213, 214), (213, 221), (214, 222), (215, 216), (215, 224), (216, 223), (217, 218), (217, 225), (218, 226), (219, 220), (221, 222), (223, 224), (225, 226), (227, 290), (227, 299), (228, 290), (228, 436), (228, 444), (229, 233), (229, 360), (230, 234), (230, 434), (231, 235), (231, 433), (232, 236), (232, 358), (233, 275), (233, 282), (234, 249), (234, 281), (235, 250), (235, 258), (236, 257), (236, 274), (237, 564), (237, 601), (237, 609), (239, 241), (239, 595), (239, 603), (241, 596), (241, 604), (242, 243), (242, 431), (242, 590), (243, 253), (243, 432), (244, 283), (244, 285), (244, 287), (244, 434), (245, 269), (245, 271), (245, 273), (245, 360), (246, 257), (246, 263), (247, 249), (247, 432), (248, 250), (248, 431), (249, 591), (250, 251), (251, 590), (252, 254), (252, 258), (253, 583), (253, 587), (253, 590), (253, 591), (254, 255), (254, 261), (254, 546), (254, 550), (255, 256), (255, 262), (255, 546), (255, 549), (256, 257), (258, 259), (259, 260), (260, 261), (260, 263), (260, 433), (261, 262), (262, 263), (263, 358), (269, 270), (269, 278), (270, 271), (270, 563), (271, 272), (271, 358), (272, 274), (273, 275), (274, 276), (275, 277), (276, 563), (277, 278), (278, 558), (278, 561), (278, 563), (279, 280), (279, 287), (279, 570), (279, 572), (279, 575), (280, 281), (281, 283), (282, 284), (282, 569), (284, 285), (285, 286), (285, 360), (286, 287), (286, 570), (291, 292), (291, 296), (292, 295), (293, 294), (293, 295), (294, 296), (299, 358), (300, 433), (300, 437), (301, 302), (301, 306), (302, 305), (303, 304), (303, 305), (304, 306), (309, 311), (309, 313), (310, 312), (310, 313), (311, 314), (312, 314), (319, 321), (319, 324), (320, 322), (320, 323), (321, 322), (323, 324), (325, 326), (325, 330), (326, 329), (327, 328), (327, 329), (328, 330), (335, 337), (335, 338), (336, 339), (336, 340), (337, 339), (338, 340), (343, 345), (343, 348), (344, 346), (344, 347), (345, 346), (347, 348), (349, 360), (349, 370), (352, 354), (352, 357), (353, 355), (353, 356), (354, 355), (356, 357), (359, 361), (359, 435), (359, 445), (361, 370), (362, 363), (362, 367), (363, 366), (364, 365), (364, 366), (365, 367), (371, 372), (371, 376), (372, 375), (373, 374), (373, 375), (374, 376), (379, 381), (379, 383), (380, 382), (380, 383), (381, 384), (382, 384), (389, 391), (389, 394), (390, 392), (390, 393), (391, 392), (393, 394), (395, 396), (395, 400), (396, 399), (397, 398), (397, 399), (398, 400), (405, 407), (405, 408), (406, 409), (406, 410), (407, 409), (408, 410), (413, 415), (413, 418), (414, 416), (414, 417), (415, 416), (417, 418), (419, 420), (419, 429), (420, 434), (423, 425), (423, 428), (424, 426), (424, 427), (425, 426), (427, 428), (429, 435), (430, 436), (430, 437), (431, 432), (431, 433), (432, 434), (435, 442), (436, 443), (438, 439), (438, 443), (438, 448), (439, 442), (439, 449), (440, 441), (440, 445), (440, 446), (441, 444), (441, 447), (442, 443), (442, 445), (443, 444), (444, 445), (446, 541), (447, 450), (448, 451), (449, 452), (450, 541), (450, 544), (451, 452), (451, 542), (452, 543), (453, 457), (453, 538), (454, 458), (454, 460), (455, 459), (455, 461), (456, 459), (456, 540), (457, 458), (460, 462), (461, 463), (462, 463), (462, 464), (463, 465), (464, 467), (465, 466), (466, 467), (466, 468), (467, 469), (468, 471), (469, 470), (470, 471), (470, 472), (471, 473), (472, 474), (473, 475), (474, 476), (475, 477), (476, 481), (477, 479), (478, 482), (478, 524), (479, 480), (480, 523), (481, 482), (483, 484), (483, 492), (483, 619), (484, 485), (485, 486), (485, 615), (486, 487), (487, 488), (488, 489), (489, 490), (489, 629), (490, 491), (491, 492), (492, 621), (493, 494), (493, 502), (493, 620), (494, 495), (495, 496), (495, 616), (496, 497), (497, 498), (498, 499), (499, 500), (499, 630), (500, 501), (501, 502), (502, 622), (503, 504), (503, 512), (503, 645), (504, 505), (505, 506), (506, 507), (506, 637), (507, 508), (508, 509), (508, 631), (509, 510), (510, 511), (510, 639), (511, 512), (512, 643), (513, 514), (513, 522), (513, 646), (514, 515), (515, 516), (516, 517), (516, 638), (517, 518), (518, 519), (518, 632), (519, 520), (520, 521), (520, 640), (521, 522), (522, 644), (523, 525), (524, 526), (525, 527), (526, 528), (527, 529), (528, 529), (528, 531), (529, 530), (530, 532), (531, 533), (532, 533), (532, 535), (533, 534), (534, 536), (535, 537), (536, 537), (536, 538), (537, 539), (539, 540), (541, 545), (542, 544), (543, 545), (546, 547), (546, 548), (547, 550), (547, 551), (548, 549), (548, 551), (549, 553), (550, 552), (551, 552), (551, 553), (552, 553), (554, 555), (554, 556), (554, 558), (555, 556), (555, 557), (556, 559), (556, 560), (557, 560), (557, 563), (558, 559), (559, 561), (560, 561), (561, 563), (564, 602), (564, 610), (566, 568), (566, 597), (566, 605), (568, 598), (568, 606), (569, 570), (570, 572), (570, 576), (572, 573), (572, 574), (573, 576), (573, 577), (574, 575), (574, 577), (575, 579), (576, 578), (577, 578), (577, 579), (578, 579), (580, 581), (580, 582), (580, 584), (581, 582), (581, 583), (582, 585), (582, 586), (583, 586), (584, 585), (584, 590), (585, 587), (586, 587), (587, 590), (592, 594), (592, 599), (592, 607), (594, 600), (594, 608), (595, 596), (595, 599), (595, 603), (596, 601), (596, 604), (597, 598), (597, 602), (597, 605), (598, 600), (598, 606), (599, 600), (599, 607), (600, 608), (601, 602), (601, 609), (602, 610), (603, 607), (604, 609), (605, 610), (606, 608), (611, 613), (611, 615), (612, 614), (612, 616), (613, 627), (614, 628), (615, 617), (616, 618), (617, 619), (618, 620), (619, 621), (620, 622), (621, 623), (622, 624), (623, 625), (624, 626), (625, 629), (626, 630), (627, 629), (628, 630), (631, 633), (631, 635), (632, 634), (632, 636), (633, 639), (634, 640), (635, 637), (636, 638), (637, 649), (638, 650), (639, 641), (640, 642), (641, 643), (642, 644), (643, 645), (644, 646), (645, 647), (646, 648), (647, 649), (648, 650)])
me_plane.attributes.new('sharp_edge', 'BOOLEAN', 'EDGE').data.foreach_set('value', [ (min(e.vertices), max(e.vertices)) in _k for e in me_plane.edges])
_uv = me_plane.uv_layers.new(name='UVTex')
_uv.uv.foreach_set('vector', [0.9188, 0.3008, 0.9185, 0.3542, 0.834, 0.3353, 0.834, 0.3185, 0.834, 0.3185, 0.834, 0.3353, 0.5781, 0.3359, 0.5781, 0.3172, 0.9185, 0.3542, 0.9188, 0.3008, 0.9324, 0.3178, 0.9322, 0.3374, 0.5781, 0.3359, 0.5542, 0.3407, 0.5542, 0.3125, 0.5781, 0.3172, 0.5542, 0.3407, 0.5379, 0.3535, 0.5379, 0.2997, 0.5542, 0.3125, 0.5379, 0.2997, 0.5379, 0.3535, 0.5191, 0.3537, 0.5191, 0.2995, 0.5072, 0.3077, 0.5191, 0.2995, 0.5191, 0.3537, 0.5073, 0.3455, 0.4875, 0.3173, 0.5072, 0.3077, 0.5073, 0.3455, 0.4875, 0.3362, 0.4875, 0.3173, 0.4875, 0.3362, 0.3277, 0.3368, 0.3276, 0.3174, 0.3277, 0.3368, 0.3094, 0.3444, 0.3093, 0.3098, 0.3276, 0.3174, 0.2676, 0.3197, 0.2837, 0.3096, 0.2838, 0.3447, 0.2676, 0.3351, 0.3093, 0.3098, 0.3094, 0.3444, 0.2838, 0.3447, 0.2837, 0.3096, 0.2676, 0.3197, 0.2676, 0.3351, 0.1505, 0.3357, 0.1504, 0.3195, 0.1504, 0.3195, 0.1505, 0.3357, 0.003219, 0.3282, 0.7554, 0.08585, 0.7592, 0.09065, 0.7386, 0.1079, 0.7281, 0.09498, 0.7554, 0.028, 0.7281, 0.01888, 0.7386, 0.005964, 0.7592, 0.02321, 0.7281, 0.09498, 0.7386, 0.1079, 0.562, 0.09849, 0.584, 0.08756, 0.7281, 0.01888, 0.584, 0.02633, 0.562, 0.0154, 0.7386, 0.005964, 0.584, 0.08756, 0.562, 0.09849, 0.4462, 0.09836, 0.4717, 0.0876, 0.584, 0.02633, 0.4717, 0.02631, 0.4462, 0.01555, 0.562, 0.0154, 0.4717, 0.0876, 0.4462, 0.09836, 0.3903, 0.1036, 0.4019, 0.09133, 0.4717, 0.02631, 0.4019, 0.02258, 0.3903, 0.01035, 0.4462, 0.01555, 0.3528, 0.09712, 0.4019, 0.09133, 0.3903, 0.1036, 0.3517, 0.1091, 0.3528, 0.0168, 0.3517, 0.004808, 0.3903, 0.01035, 0.4019, 0.02258, 0.3528, 0.09712, 0.3517, 0.1091, 0.2252, 0.1033, 0.2363, 0.09023, 0.3528, 0.0168, 0.2363, 0.02371, 0.2252, 0.01065, 0.3517, 0.004808, 0.2363, 0.09023, 0.2252, 0.1033, 0.1359, 0.09383, 0.1555, 0.08039, 0.2363, 0.02371, 0.1555, 0.03355, 0.1359, 0.02012, 0.2252, 0.01065, 0.1555, 0.08039, 0.1359, 0.09383, 0.07004, 0.08037, 0.1038, 0.07086, 0.1555, 0.03355, 0.1038, 0.04309, 0.07004, 0.03358, 0.1359, 0.02012, 0.1038, 0.07086, 0.07004, 0.08037, 0.002933, 0.05698, 0.04344, 0.05698, 0.1038, 0.04309, 0.04344, 0.05698, 0.002933, 0.05698, 0.07004, 0.03358, 0.1504, 0.3195, 0.003219, 0.3282, 0.002933, 0.3241, 0.1503, 0.3155, 0.003219, 0.3282, 0.1505, 0.3357, 0.1504, 0.3398, 0.00301, 0.3323, 0.2676, 0.3197, 0.1504, 0.3195, 0.1503, 0.3155, 0.2666, 0.3162, 0.1505, 0.3357, 0.2676, 0.3351, 0.2667, 0.3386, 0.1504, 0.3398, 0.3276, 0.3174, 0.3093, 0.3098, 0.31, 0.3064, 0.3283, 0.314, 0.3094, 0.3444, 0.3277, 0.3368, 0.3283, 0.3402, 0.3101, 0.3478, 0.2838, 0.3447, 0.3094, 0.3444, 0.3101, 0.3478, 0.283, 0.3479, 0.3093, 0.3098, 0.2837, 0.3096, 0.2829, 0.3064, 0.31, 0.3064, 0.2676, 0.3351, 0.2838, 0.3447, 0.283, 0.3479, 0.2667, 0.3386, 0.2837, 0.3096, 0.2676, 0.3197, 0.2666, 0.3162, 0.2829, 0.3064, 0.4875, 0.3173, 0.3276, 0.3174, 0.3283, 0.314, 0.4868, 0.314, 0.3277, 0.3368, 0.4875, 0.3362, 0.4868, 0.3394, 0.3283, 0.3402, 0.5191, 0.3537, 0.5379, 0.3535, 0.5389, 0.3564, 0.5183, 0.3566, 0.5379, 0.2997, 0.5191, 0.2995, 0.5182, 0.2965, 0.5388, 0.2968, 0.5072, 0.3077, 0.4875, 0.3173, 0.4868, 0.314, 0.5056, 0.3048, 0.5191, 0.2995, 0.5072, 0.3077, 0.5056, 0.3048, 0.5182, 0.2965, 0.4875, 0.3362, 0.5073, 0.3455, 0.5057, 0.3484, 0.4868, 0.3394, 0.5073, 0.3455, 0.5191, 0.3537, 0.5183, 0.3566, 0.5057, 0.3484, 0.5542, 0.3125, 0.5379, 0.2997, 0.5388, 0.2968, 0.5555, 0.3095, 0.5781, 0.3172, 0.5542, 0.3125, 0.5555, 0.3095, 0.5784, 0.314, 0.5379, 0.3535, 0.5542, 0.3407, 0.5555, 0.3437, 0.5389, 0.3564, 0.5542, 0.3407, 0.5781, 0.3359, 0.5784, 0.3391, 0.5555, 0.3437, 0.9185, 0.3542, 0.9322, 0.3374, 0.935, 0.3384, 0.9194, 0.3566, 0.9322, 0.3374, 0.9324, 0.3178, 0.9352, 0.3168, 0.935, 0.3384, 0.9324, 0.3178, 0.9188, 0.3008, 0.9197, 0.2984, 0.9352, 0.3168, 0.834, 0.3185, 0.5781, 0.3172, 0.5784, 0.314, 0.8337, 0.3153, 0.5781, 0.3359, 0.834, 0.3353, 0.8336, 0.3385, 0.5784, 0.3391, 0.834, 0.3353, 0.9185, 0.3542, 0.9194, 0.3566, 0.8336, 0.3385, 0.9188, 0.3008, 0.834, 0.3185, 0.8337, 0.3153, 0.9197, 0.2984, 0.1038, 0.04309, 0.1794, 0.04992, 0.05434, 0.05698, 0.04344, 0.05698, 0.1555, 0.03355, 0.1794, 0.04992, 0.1038, 0.04309, 0.2363, 0.02371, 0.2834, 0.04993, 0.1794, 0.04992, 0.1555, 0.03355, 0.2363, 0.02371, 0.299, 0.03944, 0.2834, 0.04993, 0.3528, 0.0168, 0.3247, 0.03956, 0.299, 0.03944, 0.2363, 0.02371, 0.3528, 0.0168, 0.4019, 0.02258, 0.3429, 0.04733, 0.3247, 0.03956, 0.584, 0.02633, 0.5566, 0.02778, 0.5361, 0.02768, 0.4717, 0.02631, 0.4717, 0.02631, 0.5029, 0.04729, 0.3429, 0.04733, 0.4019, 0.02258, 0.7554, 0.028, 0.5995, 0.04694, 0.584, 0.02633, 0.7281, 0.01888, 0.7913, 0.03336, 0.5995, 0.04694, 0.7554, 0.028, 0.8697, 0.03334, 0.9705, 0.026, 0.8729, 0.04758, 0.9403, 0.01151, 0.9705, 0.026, 0.8697, 0.03334, 0.8697, 0.02, 0.9815, 0.01372, 0.9705, 0.026, 0.9403, 0.01151, 0.9632, 0.002933, 0.9971, 0.0275, 0.9864, 0.04558, 0.9705, 0.026, 0.9815, 0.01372, 0.9971, 0.08633, 0.9864, 0.06824, 0.9864, 0.04558, 0.9971, 0.0275, 0.9971, 0.08633, 0.9815, 0.1001, 0.9705, 0.08783, 0.9864, 0.06824, 0.9815, 0.1001, 0.9632, 0.1109, 0.9403, 0.1023, 0.9705, 0.08783, 0.8697, 0.08049, 0.8729, 0.06625, 0.9705, 0.08783, 0.8697, 0.09383, 0.8697, 0.08049, 0.9705, 0.08783, 0.9403, 0.1023, 0.5566, 0.02778, 0.584, 0.02633, 0.5995, 0.04694, 0.574, 0.04187, 0.584, 0.08756, 0.5566, 0.08611, 0.574, 0.07202, 0.5995, 0.06695, 0.584, 0.08756, 0.4717, 0.0876, 0.5361, 0.08622, 0.5566, 0.08611, 0.5029, 0.04729, 0.4717, 0.02631, 0.5361, 0.02768, 0.5236, 0.03692, 0.4717, 0.0876, 0.5029, 0.06662, 0.5236, 0.07698, 0.5361, 0.08622, 0.7554, 0.08585, 0.7281, 0.09498, 0.584, 0.08756, 0.5995, 0.06695, 0.7913, 0.08049, 0.7554, 0.08585, 0.5995, 0.06695, 0.4717, 0.0876, 0.4019, 0.09133, 0.3429, 0.06659, 0.5029, 0.06662, 0.3528, 0.09712, 0.3247, 0.07437, 0.3429, 0.06659, 0.4019, 0.09133, 0.3528, 0.09712, 0.2363, 0.09023, 0.299, 0.07449, 0.3247, 0.07437, 0.2363, 0.09023, 0.2834, 0.06401, 0.299, 0.07449, 0.1038, 0.07086, 0.04344, 0.05698, 0.05434, 0.05698, 0.1794, 0.06402, 0.1555, 0.08039, 0.1038, 0.07086, 0.1794, 0.06402, 0.2363, 0.09023, 0.1555, 0.08039, 0.1794, 0.06402, 0.2834, 0.06401, 0.2363, 0.204, 0.1555, 0.1941, 0.1794, 0.1778, 0.2834, 0.1778, 0.1555, 0.1941, 0.1038, 0.1846, 0.1794, 0.1778, 0.1038, 0.1846, 0.04344, 0.1707, 0.05434, 0.1707, 0.1794, 0.1778, 0.2363, 0.204, 0.2834, 0.1778, 0.299, 0.1883, 0.3528, 0.2109, 0.2363, 0.204, 0.299, 0.1883, 0.3248, 0.1881, 0.3528, 0.2109, 0.3248, 0.1881, 0.3429, 0.1804, 0.4019, 0.2051, 0.4717, 0.2014, 0.4019, 0.2051, 0.3429, 0.1804, 0.5029, 0.1804, 0.7913, 0.1943, 0.7554, 0.1997, 0.5995, 0.1807, 0.7554, 0.1997, 0.7281, 0.2088, 0.584, 0.2014, 0.5995, 0.1807, 0.4717, 0.2014, 0.5029, 0.1804, 0.5236, 0.1908, 0.5361, 0.2, 0.5029, 0.1611, 0.4717, 0.1401, 0.5361, 0.1415, 0.5236, 0.1507, 0.584, 0.2014, 0.4717, 0.2014, 0.5361, 0.2, 0.5566, 0.1999, 0.584, 0.2014, 0.5566, 0.1999, 0.574, 0.1858, 0.5995, 0.1807, 0.5566, 0.1416, 0.584, 0.1401, 0.5995, 0.1607, 0.574, 0.1557, 0.8697, 0.2077, 0.8697, 0.1943, 0.9705, 0.2016, 0.9403, 0.2161, 0.8697, 0.1943, 0.8729, 0.1801, 0.9705, 0.2016, 0.9816, 0.2139, 0.9632, 0.2247, 0.9403, 0.2161, 0.9705, 0.2016, 0.9971, 0.2001, 0.9816, 0.2139, 0.9705, 0.2016, 0.9864, 0.1821, 0.9971, 0.2001, 0.9864, 0.1821, 0.9864, 0.1594, 0.9971, 0.1413, 0.9971, 0.1413, 0.9864, 0.1594, 0.9705, 0.1398, 0.9815, 0.1275, 0.9815, 0.1275, 0.9705, 0.1398, 0.9403, 0.1253, 0.9632, 0.1168, 0.9403, 0.1253, 0.9705, 0.1398, 0.8697, 0.1472, 0.8697, 0.1338, 0.8697, 0.1472, 0.9705, 0.1398, 0.8729, 0.1614, 0.7913, 0.1472, 0.5995, 0.1607, 0.7554, 0.1418, 0.7554, 0.1418, 0.5995, 0.1607, 0.584, 0.1401, 0.7281, 0.1327, 0.4717, 0.1401, 0.5029, 0.1611, 0.3429, 0.1611, 0.4019, 0.1364, 0.584, 0.1401, 0.5566, 0.1416, 0.5361, 0.1415, 0.4717, 0.1401, 0.3528, 0.1306, 0.4019, 0.1364, 0.3429, 0.1611, 0.3248, 0.1533, 0.3528, 0.1306, 0.3248, 0.1533, 0.299, 0.1532, 0.2363, 0.1375, 0.2363, 0.1375, 0.299, 0.1532, 0.2834, 0.1637, 0.2363, 0.1375, 0.2834, 0.1637, 0.1794, 0.1637, 0.1555, 0.1473, 0.1555, 0.1473, 0.1794, 0.1637, 0.1038, 0.1568, 0.1038, 0.1568, 0.1794, 0.1637, 0.05434, 0.1707, 0.04344, 0.1707, 0.9186, 0.2348, 0.8339, 0.2529, 0.8336, 0.2498, 0.9195, 0.2324, 0.8339, 0.2698, 0.9186, 0.2882, 0.9196, 0.2907, 0.8336, 0.2729, 0.5778, 0.2703, 0.8339, 0.2698, 0.8336, 0.2729, 0.5781, 0.2735, 0.8339, 0.2529, 0.5778, 0.2516, 0.5782, 0.2484, 0.8336, 0.2498, 0.9323, 0.2517, 0.9186, 0.2348, 0.9195, 0.2324, 0.935, 0.2507, 0.9323, 0.2713, 0.9323, 0.2517, 0.935, 0.2507, 0.9351, 0.2723, 0.9186, 0.2882, 0.9323, 0.2713, 0.9351, 0.2723, 0.9196, 0.2907, 0.5539, 0.275, 0.5778, 0.2703, 0.5781, 0.2735, 0.5552, 0.2779, 0.5375, 0.2876, 0.5539, 0.275, 0.5552, 0.2779, 0.5384, 0.2905, 0.5778, 0.2516, 0.554, 0.2467, 0.5553, 0.2438, 0.5782, 0.2484, 0.554, 0.2467, 0.5378, 0.2338, 0.5387, 0.2309, 0.5553, 0.2438, 0.5069, 0.2795, 0.5187, 0.2877, 0.5178, 0.2907, 0.5053, 0.2824, 0.4871, 0.27, 0.5069, 0.2795, 0.5053, 0.2824, 0.4864, 0.2732, 0.5189, 0.2336, 0.5071, 0.2416, 0.5055, 0.2387, 0.5181, 0.2306, 0.5071, 0.2416, 0.4873, 0.2511, 0.4866, 0.2479, 0.5055, 0.2387, 0.5378, 0.2338, 0.5189, 0.2336, 0.5181, 0.2306, 0.5387, 0.2309, 0.5187, 0.2877, 0.5375, 0.2876, 0.5384, 0.2905, 0.5178, 0.2907, 0.3273, 0.269, 0.4871, 0.27, 0.4864, 0.2732, 0.3279, 0.2724, 0.4873, 0.2511, 0.3275, 0.2496, 0.3282, 0.2462, 0.4866, 0.2479, 0.2837, 0.2413, 0.2675, 0.2512, 0.2666, 0.2476, 0.2829, 0.2381, 0.2672, 0.2665, 0.2833, 0.2764, 0.2825, 0.2796, 0.2663, 0.2701, 0.3093, 0.2418, 0.2837, 0.2413, 0.2829, 0.2381, 0.31, 0.2384, 0.2833, 0.2764, 0.309, 0.2764, 0.3096, 0.2798, 0.2825, 0.2796, 0.309, 0.2764, 0.3273, 0.269, 0.3279, 0.2724, 0.3096, 0.2798, 0.3275, 0.2496, 0.3093, 0.2418, 0.31, 0.2384, 0.3282, 0.2462, 0.1502, 0.2652, 0.2672, 0.2665, 0.2663, 0.2701, 0.15, 0.2692, 0.2675, 0.2512, 0.1505, 0.249, 0.1504, 0.245, 0.2666, 0.2476, 0.003269, 0.2548, 0.1502, 0.2652, 0.15, 0.2692, 0.002933, 0.2589, 0.1505, 0.249, 0.003269, 0.2548, 0.003112, 0.2507, 0.1504, 0.245, 0.1038, 0.1568, 0.04344, 0.1707, 0.002933, 0.1707, 0.07005, 0.1473, 0.1038, 0.1846, 0.07004, 0.1941, 0.002933, 0.1707, 0.04344, 0.1707, 0.1555, 0.1473, 0.1038, 0.1568, 0.07005, 0.1473, 0.1359, 0.1339, 0.1555, 0.1941, 0.1359, 0.2076, 0.07004, 0.1941, 0.1038, 0.1846, 0.2363, 0.1375, 0.1555, 0.1473, 0.1359, 0.1339, 0.2252, 0.1244, 0.2363, 0.204, 0.2252, 0.2171, 0.1359, 0.2076, 0.1555, 0.1941, 0.3528, 0.1306, 0.2363, 0.1375, 0.2252, 0.1244, 0.3517, 0.1186, 0.3528, 0.2109, 0.3517, 0.2229, 0.2252, 0.2171, 0.2363, 0.204, 0.3528, 0.1306, 0.3517, 0.1186, 0.3904, 0.1241, 0.4019, 0.1364, 0.3528, 0.2109, 0.4019, 0.2051, 0.3903, 0.2173, 0.3517, 0.2229, 0.4717, 0.1401, 0.4019, 0.1364, 0.3904, 0.1241, 0.4462, 0.1293, 0.4717, 0.2014, 0.4462, 0.2121, 0.3903, 0.2173, 0.4019, 0.2051, 0.584, 0.1401, 0.4717, 0.1401, 0.4462, 0.1293, 0.5621, 0.1292, 0.584, 0.2014, 0.5621, 0.2123, 0.4462, 0.2121, 0.4717, 0.2014, 0.7281, 0.1327, 0.584, 0.1401, 0.5621, 0.1292, 0.7386, 0.1198, 0.7281, 0.2088, 0.7386, 0.2217, 0.5621, 0.2123, 0.584, 0.2014, 0.7554, 0.1418, 0.7281, 0.1327, 0.7386, 0.1198, 0.7592, 0.137, 0.7554, 0.1997, 0.7592, 0.2045, 0.7386, 0.2217, 0.7281, 0.2088, 0.1505, 0.249, 0.1502, 0.2652, 0.003269, 0.2548, 0.2675, 0.2512, 0.2672, 0.2665, 0.1502, 0.2652, 0.1505, 0.249, 0.3093, 0.2418, 0.309, 0.2764, 0.2833, 0.2764, 0.2837, 0.2413, 0.2675, 0.2512, 0.2837, 0.2413, 0.2833, 0.2764, 0.2672, 0.2665, 0.3273, 0.269, 0.309, 0.2764, 0.3093, 0.2418, 0.3275, 0.2496, 0.4873, 0.2511, 0.4871, 0.27, 0.3273, 0.269, 0.3275, 0.2496, 0.4873, 0.2511, 0.5071, 0.2416, 0.5069, 0.2795, 0.4871, 0.27, 0.5071, 0.2416, 0.5189, 0.2336, 0.5187, 0.2877, 0.5069, 0.2795, 0.5378, 0.2338, 0.5375, 0.2876, 0.5187, 0.2877, 0.5189, 0.2336, 0.5539, 0.275, 0.5375, 0.2876, 0.5378, 0.2338, 0.554, 0.2467, 0.5778, 0.2703, 0.5539, 0.275, 0.554, 0.2467, 0.5778, 0.2516, 0.9186, 0.2882, 0.9186, 0.2348, 0.9323, 0.2517, 0.9323, 0.2713, 0.8339, 0.2529, 0.8339, 0.2698, 0.5778, 0.2703, 0.5778, 0.2516, 0.9186, 0.2348, 0.9186, 0.2882, 0.8339, 0.2698, 0.8339, 0.2529, 0.4037, 0.5457, 0.3921, 0.5457, 0.3921, 0.5395, 0.4037, 0.5395, 0.4038, 0.5275, 0.4038, 0.5336, 0.3921, 0.5336, 0.3921, 0.5275, 0.4659, 0.5457, 0.4037, 0.5457, 0.4037, 0.5395, 0.4659, 0.5395, 0.4872, 0.5457, 0.4659, 0.5457, 0.4659, 0.5395, 0.4872, 0.5395, 0.4659, 0.5275, 0.4659, 0.5336, 0.4038, 0.5336, 0.4038, 0.5275, 0.4873, 0.5275, 0.4873, 0.5336, 0.4659, 0.5336, 0.4659, 0.5275, 0.5058, 0.5457, 0.4872, 0.5457, 0.4872, 0.5395, 0.5058, 0.5395, 0.524, 0.5457, 0.5058, 0.5457, 0.5058, 0.5395, 0.524, 0.5395, 0.5059, 0.5275, 0.5059, 0.5336, 0.4873, 0.5336, 0.4873, 0.5275, 0.524, 0.5275, 0.524, 0.5336, 0.5059, 0.5336, 0.5059, 0.5275, 0.7776, 0.1448, 0.7554, 0.1418, 0.7592, 0.137, 0.7554, 0.08585, 0.7776, 0.08282, 0.7592, 0.09065, 0.7776, 0.1966, 0.7592, 0.2045, 0.7554, 0.1997, 0.7554, 0.028, 0.7592, 0.02321, 0.7776, 0.03103, 0.5237, 0.4962, 0.5017, 0.4927, 0.538, 0.4927, 0.538, 0.4998, 0.5017, 0.4998, 0.5237, 0.4962, 0.5237, 0.5092, 0.538, 0.5127, 0.5017, 0.5127, 0.538, 0.5056, 0.5237, 0.5092, 0.5017, 0.5056, 0.8142, 0.03336, 0.8346, 0.03335, 0.8729, 0.04758, 0.5995, 0.04694, 0.7913, 0.03336, 0.8142, 0.03336, 0.5995, 0.04694, 0.8346, 0.03335, 0.8697, 0.03334, 0.8729, 0.04758, 0.8346, 0.08049, 0.8142, 0.08049, 0.5995, 0.06695, 0.8729, 0.06625, 0.8697, 0.08049, 0.8346, 0.08049, 0.8729, 0.06625, 0.8142, 0.08049, 0.7913, 0.08049, 0.5995, 0.06695, 0.8346, 0.1943, 0.8142, 0.1943, 0.5995, 0.1807, 0.8729, 0.1801, 0.8697, 0.1943, 0.8346, 0.1943, 0.8729, 0.1801, 0.8142, 0.1943, 0.7913, 0.1943, 0.5995, 0.1807, 0.8142, 0.1472, 0.8346, 0.1472, 0.8729, 0.1614, 0.5995, 0.1607, 0.7913, 0.1472, 0.8142, 0.1472, 0.5995, 0.1607, 0.8346, 0.1472, 0.8697, 0.1472, 0.8729, 0.1614, 0.8142, 0.08049, 0.8346, 0.08049, 0.8314, 0.09049, 0.8175, 0.09049, 0.8346, 0.03335, 0.8142, 0.03336, 0.8174, 0.02335, 0.8313, 0.02336, 0.8346, 0.1472, 0.8142, 0.1472, 0.8175, 0.1372, 0.8313, 0.1372, 0.8142, 0.1943, 0.8346, 0.1943, 0.8314, 0.2043, 0.8175, 0.2043, 0.538, 0.4998, 0.5237, 0.4962, 0.538, 0.4927, 0.538, 0.4998, 0.538, 0.4927, 0.5452, 0.4962, 0.3921, 0.5457, 0.3767, 0.5426, 0.3921, 0.5395, 0.3921, 0.5275, 0.3921, 0.5336, 0.3767, 0.5305, 0.538, 0.5056, 0.538, 0.5127, 0.5237, 0.5092, 0.538, 0.5056, 0.5452, 0.5092, 0.538, 0.5127, 0.538, 0.4998, 0.5452, 0.4962, 0.5608, 0.4998, 0.538, 0.4927, 0.5608, 0.4927, 0.5452, 0.4962, 0.538, 0.5056, 0.5608, 0.5056, 0.5452, 0.5092, 0.538, 0.5127, 0.5452, 0.5092, 0.5608, 0.5127, 0.7981, 0.0327, 0.8131, 0.01512, 0.8174, 0.02335, 0.8142, 0.03336, 0.8131, 0.01512, 0.836, 0.01511, 0.8313, 0.02336, 0.8174, 0.02335, 0.836, 0.01511, 0.8524, 0.03263, 0.8346, 0.03335, 0.8313, 0.02336, 0.7981, 0.195, 0.8142, 0.1943, 0.8175, 0.2043, 0.8131, 0.2125, 0.836, 0.2126, 0.8314, 0.2043, 0.8346, 0.1943, 0.8525, 0.195, 0.8131, 0.2125, 0.8175, 0.2043, 0.8314, 0.2043, 0.836, 0.2126, 0.3921, 0.5395, 0.3767, 0.5426, 0.3614, 0.5395, 0.3921, 0.5457, 0.3614, 0.5457, 0.3767, 0.5426, 0.8131, 0.09873, 0.8175, 0.09049, 0.8314, 0.09049, 0.836, 0.09874, 0.8131, 0.1289, 0.836, 0.1289, 0.8313, 0.1372, 0.8175, 0.1372, 0.836, 0.1289, 0.8524, 0.1465, 0.8346, 0.1472, 0.8313, 0.1372, 0.7981, 0.1465, 0.8131, 0.1289, 0.8175, 0.1372, 0.8142, 0.1472, 0.8142, 0.08049, 0.8175, 0.09049, 0.8131, 0.09873, 0.7981, 0.0812, 0.836, 0.09874, 0.8314, 0.09049, 0.8346, 0.08049, 0.8524, 0.08116, 0.3921, 0.5275, 0.3767, 0.5305, 0.3614, 0.5274, 0.3921, 0.5336, 0.3614, 0.5336, 0.3767, 0.5305, 0.7805, 0.4694, 0.7548, 0.4694, 0.7594, 0.4472, 0.776, 0.447, 0.7767, 0.4931, 0.7585, 0.4931, 0.7548, 0.4694, 0.7805, 0.4694, 0.7234, 0.4419, 0.7223, 0.414, 0.7472, 0.4189, 0.7474, 0.4362, 0.6975, 0.4388, 0.6967, 0.4191, 0.7223, 0.414, 0.7234, 0.4419, 0.7542, 0.3849, 0.7799, 0.3849, 0.7752, 0.4072, 0.7586, 0.4073, 0.7579, 0.3612, 0.7761, 0.3612, 0.7799, 0.3849, 0.7542, 0.3849, 0.8113, 0.4125, 0.8124, 0.4404, 0.7875, 0.4355, 0.7872, 0.4182, 0.8372, 0.4155, 0.838, 0.4353, 0.8124, 0.4404, 0.8113, 0.4125, 0.8877, 0.4369, 0.9342, 0.4369, 0.9342, 0.4481, 0.8877, 0.4481, 0.767, 0.3576, 0.7761, 0.3612, 0.7579, 0.3612, 0.8415, 0.4253, 0.838, 0.4353, 0.8372, 0.4155, 0.7676, 0.4967, 0.7585, 0.4931, 0.7767, 0.4931, 0.6932, 0.4291, 0.6967, 0.4191, 0.6975, 0.4388, 0.9888, 0.5709, 0.9543, 0.5634, 0.9623, 0.5263, 0.9916, 0.5326, 0.9313, 0.5589, 0.8998, 0.5563, 0.9041, 0.5248, 0.9308, 0.5228, 0.8139, 0.5504, 0.7823, 0.5488, 0.7877, 0.5131, 0.8138, 0.5186, 0.7589, 0.5504, 0.7277, 0.5564, 0.7234, 0.5248, 0.7485, 0.5157, 0.7277, 0.5564, 0.6963, 0.5591, 0.6968, 0.5229, 0.7234, 0.5248, 0.6733, 0.5636, 0.6389, 0.5711, 0.636, 0.5328, 0.6652, 0.5264, 0.8998, 0.5563, 0.8687, 0.5503, 0.8791, 0.5157, 0.9041, 0.5248, 0.8454, 0.5487, 0.8139, 0.5504, 0.8138, 0.5186, 0.8399, 0.5131, 0.9916, 0.5326, 0.9623, 0.5263, 0.9687, 0.4968, 0.9893, 0.5012, 0.9308, 0.5228, 0.9041, 0.5248, 0.908, 0.497, 0.9276, 0.4948, 0.8138, 0.5186, 0.7877, 0.5131, 0.7947, 0.4857, 0.8138, 0.4906, 0.7485, 0.5157, 0.7234, 0.5248, 0.7195, 0.497, 0.7378, 0.4896, 0.7234, 0.5248, 0.6968, 0.5229, 0.6999, 0.4948, 0.7195, 0.497, 0.6652, 0.5264, 0.636, 0.5328, 0.6383, 0.5014, 0.6588, 0.4969, 0.9041, 0.5248, 0.8791, 0.5157, 0.8898, 0.4895, 0.908, 0.497, 0.8399, 0.5131, 0.8138, 0.5186, 0.8138, 0.4906, 0.8329, 0.4857, 0.767, 0.3576, 0.7761, 0.3531, 0.7794, 0.3599, 0.7761, 0.3612, 0.8461, 0.4152, 0.8415, 0.4253, 0.8372, 0.4155, 0.8386, 0.4119, 0.7676, 0.4967, 0.7586, 0.5012, 0.7552, 0.4945, 0.7585, 0.4931, 0.6886, 0.4391, 0.6932, 0.4291, 0.6975, 0.4388, 0.6961, 0.4425, 0.7767, 0.4931, 0.78, 0.4945, 0.7766, 0.5012, 0.7676, 0.4967, 0.8396, 0.4388, 0.838, 0.4353, 0.8415, 0.4253, 0.8469, 0.4349, 0.6932, 0.4291, 0.6878, 0.4195, 0.6951, 0.4156, 0.6967, 0.4191, 0.758, 0.3531, 0.767, 0.3576, 0.7579, 0.3612, 0.7547, 0.3599, 0.9052, 0.4318, 0.9184, 0.4256, 0.9227, 0.4316, 0.8877, 0.4369, 0.9052, 0.4318, 0.9227, 0.4316, 0.9342, 0.4369, 0.9052, 0.4532, 0.9227, 0.4534, 0.9184, 0.4594, 0.9342, 0.4481, 0.9227, 0.4534, 0.9052, 0.4532, 0.8877, 0.4481, 0.9342, 0.4481, 0.9342, 0.4369, 0.9367, 0.4369, 0.9367, 0.4481, 0.9342, 0.4369, 0.9227, 0.4316, 0.9339, 0.4345, 0.9342, 0.4481, 0.9339, 0.4505, 0.9227, 0.4534, 0.8372, 0.4155, 0.8113, 0.4125, 0.8264, 0.4083, 0.8386, 0.4119, 0.7761, 0.3612, 0.7794, 0.3599, 0.7831, 0.3709, 0.7799, 0.3849, 0.4934, 0.5029, 0.493, 0.5054, 0.4814, 0.5085, 0.4934, 0.4912, 0.4814, 0.4857, 0.493, 0.4887, 0.4934, 0.5029, 0.4934, 0.4912, 0.4959, 0.4912, 0.4959, 0.5029, 0.4934, 0.5029, 0.4814, 0.5085, 0.4631, 0.5083, 0.4448, 0.503, 0.4631, 0.5083, 0.4814, 0.5085, 0.4768, 0.5147, 0.4448, 0.4912, 0.4631, 0.4859, 0.4814, 0.4857, 0.4934, 0.4912, 0.4631, 0.4859, 0.4768, 0.4795, 0.4814, 0.4857, 0.4448, 0.4912, 0.4934, 0.4912, 0.4934, 0.5029, 0.4448, 0.503, 0.3626, 0.4908, 0.4092, 0.4908, 0.4092, 0.502, 0.3626, 0.502, 0.3802, 0.4857, 0.3933, 0.4795, 0.3977, 0.4855, 0.3626, 0.4908, 0.3802, 0.4857, 0.3977, 0.4855, 0.4092, 0.4908, 0.3802, 0.5071, 0.3977, 0.5073, 0.3933, 0.5133, 0.4092, 0.502, 0.3977, 0.5073, 0.3802, 0.5071, 0.3626, 0.502, 0.4092, 0.502, 0.4092, 0.4908, 0.4116, 0.4908, 0.4116, 0.502, 0.4092, 0.4908, 0.3977, 0.4855, 0.4089, 0.4884, 0.4092, 0.502, 0.4089, 0.5044, 0.3977, 0.5073, 0.9891, 0.4481, 0.9887, 0.4505, 0.9776, 0.4534, 0.9891, 0.4369, 0.9776, 0.4316, 0.9887, 0.4345, 0.9891, 0.4481, 0.9891, 0.4369, 0.9915, 0.4369, 0.9915, 0.4481, 0.9891, 0.4481, 0.9776, 0.4534, 0.9601, 0.4532, 0.9425, 0.4482, 0.9601, 0.4532, 0.9776, 0.4534, 0.9732, 0.4594, 0.9425, 0.4369, 0.9601, 0.4318, 0.9776, 0.4316, 0.9891, 0.4369, 0.9601, 0.4318, 0.9732, 0.4256, 0.9776, 0.4316, 0.9425, 0.4369, 0.9891, 0.4369, 0.9891, 0.4481, 0.9425, 0.4482, 0.7528, 0.7565, 0.7422, 0.6569, 0.7603, 0.682, 0.7655, 0.7298, 0.8139, 0.6524, 0.814, 0.7546, 0.7982, 0.7283, 0.7984, 0.6798, 0.7984, 0.6798, 0.7786, 0.668, 0.8139, 0.6524, 0.7786, 0.668, 0.7603, 0.682, 0.7422, 0.6569, 0.7655, 0.7298, 0.7824, 0.7417, 0.7528, 0.7565, 0.7824, 0.7417, 0.7982, 0.7283, 0.814, 0.7546, 0.7655, 0.7298, 0.7813, 0.7193, 0.7824, 0.7417, 0.7982, 0.7283, 0.7824, 0.7417, 0.7813, 0.7193, 0.7655, 0.7298, 0.7603, 0.682, 0.7797, 0.6889, 0.7813, 0.7193, 0.7603, 0.682, 0.7786, 0.668, 0.7797, 0.6889, 0.7984, 0.6798, 0.7797, 0.6889, 0.7786, 0.668, 0.7984, 0.6798, 0.7982, 0.7283, 0.7813, 0.7193, 0.7797, 0.6889, 0.7528, 0.7565, 0.7673, 0.7837, 0.7677, 0.833, 0.7543, 0.8601, 0.8142, 0.8601, 0.8002, 0.8327, 0.7998, 0.7832, 0.814, 0.7546, 0.8002, 0.8327, 0.8142, 0.8601, 0.784, 0.8461, 0.784, 0.8461, 0.7543, 0.8601, 0.7677, 0.833, 0.7673, 0.7837, 0.7528, 0.7565, 0.7833, 0.7701, 0.7833, 0.7701, 0.814, 0.7546, 0.7998, 0.7832, 0.7677, 0.833, 0.7839, 0.8242, 0.784, 0.8461, 0.8002, 0.8327, 0.784, 0.8461, 0.7839, 0.8242, 0.7673, 0.7837, 0.7833, 0.7701, 0.7836, 0.7928, 0.7998, 0.7832, 0.7836, 0.7928, 0.7833, 0.7701, 0.7673, 0.7837, 0.7836, 0.7928, 0.7839, 0.8242, 0.7677, 0.833, 0.8002, 0.8327, 0.7839, 0.8242, 0.7836, 0.7928, 0.7998, 0.7832, 0.7824, 0.7417, 0.814, 0.7546, 0.7833, 0.7701, 0.7528, 0.7565, 0.7543, 0.8601, 0.7679, 0.8877, 0.7669, 0.9375, 0.7522, 0.9654, 0.8144, 0.9659, 0.8002, 0.9378, 0.8, 0.888, 0.8142, 0.8601, 0.7834, 0.9513, 0.8144, 0.9659, 0.7522, 0.9654, 0.7669, 0.9375, 0.7834, 0.9513, 0.7522, 0.9654, 0.7834, 0.9513, 0.8002, 0.9378, 0.8144, 0.9659, 0.8, 0.888, 0.784, 0.8747, 0.8142, 0.8601, 0.784, 0.8747, 0.7679, 0.8877, 0.7543, 0.8601, 0.7669, 0.9375, 0.7836, 0.9289, 0.7834, 0.9513, 0.8002, 0.9378, 0.7834, 0.9513, 0.7836, 0.9289, 0.7679, 0.8877, 0.784, 0.8747, 0.7839, 0.8971, 0.8, 0.888, 0.7839, 0.8971, 0.784, 0.8747, 0.7669, 0.9375, 0.7679, 0.8877, 0.7839, 0.8971, 0.7836, 0.9289, 0.8002, 0.9378, 0.7836, 0.9289, 0.7839, 0.8971, 0.8, 0.888, 0.784, 0.8461, 0.8142, 0.8601, 0.784, 0.8747, 0.7543, 0.8601, 0.7908, 0.5805, 0.7922, 0.6275, 0.7754, 0.619, 0.7734, 0.5894, 0.7908, 0.5805, 0.7734, 0.5894, 0.7719, 0.569, 0.7548, 0.5831, 0.7719, 0.569, 0.7734, 0.5894, 0.76, 0.6297, 0.7548, 0.5831, 0.7734, 0.5894, 0.7754, 0.619, 0.7922, 0.6275, 0.7769, 0.6412, 0.7754, 0.619, 0.76, 0.6297, 0.7754, 0.619, 0.7769, 0.6412, 0.7823, 0.5488, 0.7719, 0.569, 0.7589, 0.5504, 0.7277, 0.5564, 0.7589, 0.5504, 0.7719, 0.569, 0.7548, 0.5831, 0.8139, 0.5504, 0.7908, 0.5805, 0.7719, 0.569, 0.7823, 0.5488, 0.7422, 0.6569, 0.76, 0.6297, 0.7769, 0.6412, 0.8139, 0.6524, 0.7769, 0.6412, 0.7922, 0.6275, 0.7277, 0.5564, 0.7548, 0.5831, 0.76, 0.6297, 0.7422, 0.6569, 0.8139, 0.5504, 0.8139, 0.6524, 0.7922, 0.6275, 0.7908, 0.5805, 0.7277, 0.5564, 0.7422, 0.6569, 0.7173, 0.6355, 0.7091, 0.5895, 0.6389, 0.5711, 0.6731, 0.5973, 0.6863, 0.6424, 0.6738, 0.6709, 0.7422, 0.6569, 0.7044, 0.6509, 0.7173, 0.6355, 0.6738, 0.6709, 0.6863, 0.6424, 0.7044, 0.6509, 0.7277, 0.5564, 0.7091, 0.5895, 0.6887, 0.5806, 0.6963, 0.5591, 0.6389, 0.5711, 0.6733, 0.5636, 0.6887, 0.5806, 0.6731, 0.5973, 0.6963, 0.5591, 0.6887, 0.5806, 0.6733, 0.5636, 0.6863, 0.6424, 0.6996, 0.6297, 0.7044, 0.6509, 0.7173, 0.6355, 0.7044, 0.6509, 0.6996, 0.6297, 0.6863, 0.6424, 0.6731, 0.5973, 0.693, 0.6009, 0.6996, 0.6297, 0.6731, 0.5973, 0.6887, 0.5806, 0.693, 0.6009, 0.7091, 0.5895, 0.693, 0.6009, 0.6887, 0.5806, 0.7091, 0.5895, 0.7173, 0.6355, 0.6996, 0.6297, 0.693, 0.6009, 0.7245, 0.8462, 0.7543, 0.8601, 0.7242, 0.8742, 0.6954, 0.8594, 0.7387, 0.9369, 0.7225, 0.9277, 0.7236, 0.8963, 0.7397, 0.8876, 0.7057, 0.9359, 0.7081, 0.8867, 0.7236, 0.8963, 0.7225, 0.9277, 0.7397, 0.8876, 0.7236, 0.8963, 0.7242, 0.8742, 0.7081, 0.8867, 0.7242, 0.8742, 0.7236, 0.8963, 0.7387, 0.9369, 0.7218, 0.9499, 0.7225, 0.9277, 0.7057, 0.9359, 0.7225, 0.9277, 0.7218, 0.9499, 0.7242, 0.8742, 0.7081, 0.8867, 0.6954, 0.8594, 0.7397, 0.8876, 0.7242, 0.8742, 0.7543, 0.8601, 0.7218, 0.9499, 0.7387, 0.9369, 0.7522, 0.9654, 0.7057, 0.9359, 0.7218, 0.9499, 0.6903, 0.9633, 0.7522, 0.9654, 0.7387, 0.9369, 0.7397, 0.8876, 0.7543, 0.8601, 0.6954, 0.8594, 0.7081, 0.8867, 0.7057, 0.9359, 0.6903, 0.9633, 0.7211, 0.7462, 0.7528, 0.7565, 0.7235, 0.773, 0.6954, 0.7617, 0.7403, 0.8331, 0.7244, 0.8248, 0.7241, 0.7946, 0.7394, 0.7852, 0.7087, 0.7861, 0.7241, 0.7946, 0.7244, 0.8248, 0.7086, 0.8333, 0.7394, 0.7852, 0.7241, 0.7946, 0.7235, 0.773, 0.7087, 0.7861, 0.7235, 0.773, 0.7241, 0.7946, 0.7403, 0.8331, 0.7245, 0.8462, 0.7244, 0.8248, 0.7086, 0.8333, 0.7244, 0.8248, 0.7245, 0.8462, 0.7235, 0.773, 0.7528, 0.7565, 0.7394, 0.7852, 0.7087, 0.7861, 0.6954, 0.7617, 0.7235, 0.773, 0.7245, 0.8462, 0.6954, 0.8594, 0.7086, 0.8333, 0.7403, 0.8331, 0.7543, 0.8601, 0.7245, 0.8462, 0.7543, 0.8601, 0.7403, 0.8331, 0.7394, 0.7852, 0.7528, 0.7565, 0.6954, 0.7617, 0.7087, 0.7861, 0.7086, 0.8333, 0.6954, 0.8594, 0.7302, 0.6857, 0.7348, 0.7322, 0.718, 0.7252, 0.7132, 0.6966, 0.7302, 0.6857, 0.7132, 0.6966, 0.7096, 0.6766, 0.6939, 0.6922, 0.7096, 0.6766, 0.7132, 0.6966, 0.7043, 0.7366, 0.6939, 0.6922, 0.7132, 0.6966, 0.718, 0.7252, 0.7348, 0.7322, 0.7211, 0.7462, 0.718, 0.7252, 0.7043, 0.7366, 0.718, 0.7252, 0.7211, 0.7462, 0.7211, 0.7462, 0.7348, 0.7322, 0.7528, 0.7565, 0.7043, 0.7366, 0.7211, 0.7462, 0.6954, 0.7617, 0.7096, 0.6766, 0.6939, 0.6922, 0.6738, 0.6709, 0.7302, 0.6857, 0.7096, 0.6766, 0.7422, 0.6569, 0.7422, 0.6569, 0.7528, 0.7565, 0.7348, 0.7322, 0.7302, 0.6857, 0.6954, 0.7617, 0.6738, 0.6709, 0.6939, 0.6922, 0.7043, 0.7366, 0.8751, 0.7564, 0.8856, 0.6568, 0.8976, 0.6855, 0.893, 0.7321, 0.954, 0.6707, 0.9325, 0.7615, 0.9236, 0.7365, 0.9339, 0.692, 0.9339, 0.692, 0.9181, 0.6764, 0.954, 0.6707, 0.9181, 0.6764, 0.8976, 0.6855, 0.8856, 0.6568, 0.893, 0.7321, 0.9068, 0.7461, 0.8751, 0.7564, 0.9068, 0.7461, 0.9236, 0.7365, 0.9325, 0.7615, 0.893, 0.7321, 0.9099, 0.7251, 0.9068, 0.7461, 0.9236, 0.7365, 0.9068, 0.7461, 0.9099, 0.7251, 0.893, 0.7321, 0.8976, 0.6855, 0.9146, 0.6964, 0.9099, 0.7251, 0.8976, 0.6855, 0.9181, 0.6764, 0.9146, 0.6964, 0.9339, 0.692, 0.9146, 0.6964, 0.9181, 0.6764, 0.9339, 0.692, 0.9236, 0.7365, 0.9099, 0.7251, 0.9146, 0.6964, 0.8751, 0.7564, 0.8886, 0.7851, 0.8879, 0.8328, 0.8739, 0.8598, 0.9327, 0.8588, 0.9195, 0.8329, 0.9193, 0.7859, 0.9325, 0.7615, 0.9195, 0.8329, 0.9327, 0.8588, 0.9037, 0.8458, 0.9037, 0.8458, 0.8739, 0.8598, 0.8879, 0.8328, 0.8886, 0.7851, 0.8751, 0.7564, 0.9045, 0.7729, 0.9045, 0.7729, 0.9325, 0.7615, 0.9193, 0.7859, 0.8879, 0.8328, 0.9038, 0.8245, 0.9037, 0.8458, 0.9195, 0.8329, 0.9037, 0.8458, 0.9038, 0.8245, 0.8886, 0.7851, 0.9045, 0.7729, 0.9039, 0.7944, 0.9193, 0.7859, 0.9039, 0.7944, 0.9045, 0.7729, 0.8886, 0.7851, 0.9039, 0.7944, 0.9038, 0.8245, 0.8879, 0.8328, 0.9195, 0.8329, 0.9038, 0.8245, 0.9039, 0.7944, 0.9193, 0.7859, 0.9068, 0.7461, 0.9325, 0.7615, 0.9045, 0.7729, 0.8751, 0.7564, 0.8739, 0.8598, 0.8887, 0.8872, 0.8898, 0.9369, 0.8765, 0.9654, 0.9388, 0.9632, 0.9232, 0.9355, 0.9205, 0.8862, 0.9327, 0.8588, 0.907, 0.9499, 0.9388, 0.9632, 0.8765, 0.9654, 0.8898, 0.9369, 0.907, 0.9499, 0.8765, 0.9654, 0.907, 0.9499, 0.9232, 0.9355, 0.9388, 0.9632, 0.9205, 0.8862, 0.9042, 0.8738, 0.9327, 0.8588, 0.9042, 0.8738, 0.8887, 0.8872, 0.8739, 0.8598, 0.8898, 0.9369, 0.9061, 0.9274, 0.907, 0.9499, 0.9232, 0.9355, 0.907, 0.9499, 0.9061, 0.9274, 0.8887, 0.8872, 0.9042, 0.8738, 0.905, 0.8959, 0.9205, 0.8862, 0.905, 0.8959, 0.9042, 0.8738, 0.8898, 0.9369, 0.8887, 0.8872, 0.905, 0.8959, 0.9061, 0.9274, 0.9232, 0.9355, 0.9061, 0.9274, 0.905, 0.8959, 0.9205, 0.8862, 0.9037, 0.8458, 0.9327, 0.8588, 0.9042, 0.8738, 0.8739, 0.8598, 0.9546, 0.5971, 0.9414, 0.6423, 0.9281, 0.6295, 0.9346, 0.6007, 0.9546, 0.5971, 0.9346, 0.6007, 0.939, 0.5804, 0.9185, 0.5893, 0.939, 0.5804, 0.9346, 0.6007, 0.9104, 0.6354, 0.9185, 0.5893, 0.9346, 0.6007, 0.9281, 0.6295, 0.9414, 0.6423, 0.9233, 0.6508, 0.9281, 0.6295, 0.9104, 0.6354, 0.9281, 0.6295, 0.9233, 0.6508, 0.9543, 0.5634, 0.939, 0.5804, 0.9313, 0.5589, 0.8998, 0.5563, 0.9313, 0.5589, 0.939, 0.5804, 0.9185, 0.5893, 0.9888, 0.5709, 0.9546, 0.5971, 0.939, 0.5804, 0.9543, 0.5634, 0.8856, 0.6568, 0.9104, 0.6354, 0.9233, 0.6508, 0.954, 0.6707, 0.9233, 0.6508, 0.9414, 0.6423, 0.8998, 0.5563, 0.9185, 0.5893, 0.9104, 0.6354, 0.8856, 0.6568, 0.9888, 0.5709, 0.954, 0.6707, 0.9414, 0.6423, 0.9546, 0.5971, 0.8998, 0.5563, 0.8856, 0.6568, 0.8677, 0.6296, 0.8728, 0.583, 0.8139, 0.5504, 0.8369, 0.5805, 0.8355, 0.6275, 0.8139, 0.6524, 0.8856, 0.6568, 0.8508, 0.6411, 0.8677, 0.6296, 0.8139, 0.6524, 0.8355, 0.6275, 0.8508, 0.6411, 0.8998, 0.5563, 0.8728, 0.583, 0.8557, 0.569, 0.8687, 0.5503, 0.8139, 0.5504, 0.8454, 0.5487, 0.8557, 0.569, 0.8369, 0.5805, 0.8687, 0.5503, 0.8557, 0.569, 0.8454, 0.5487, 0.8355, 0.6275, 0.8523, 0.6189, 0.8508, 0.6411, 0.8677, 0.6296, 0.8508, 0.6411, 0.8523, 0.6189, 0.8355, 0.6275, 0.8369, 0.5805, 0.8543, 0.5893, 0.8523, 0.6189, 0.8369, 0.5805, 0.8557, 0.569, 0.8543, 0.5893, 0.8728, 0.583, 0.8543, 0.5893, 0.8557, 0.569, 0.8728, 0.583, 0.8677, 0.6296, 0.8523, 0.6189, 0.8543, 0.5893, 0.8443, 0.846, 0.8739, 0.8598, 0.8444, 0.8745, 0.8142, 0.8601, 0.8617, 0.9371, 0.8449, 0.9285, 0.8446, 0.8969, 0.8605, 0.8874, 0.8284, 0.9376, 0.8285, 0.8877, 0.8446, 0.8969, 0.8449, 0.9285, 0.8605, 0.8874, 0.8446, 0.8969, 0.8444, 0.8745, 0.8285, 0.8877, 0.8444, 0.8745, 0.8446, 0.8969, 0.8617, 0.9371, 0.8452, 0.951, 0.8449, 0.9285, 0.8284, 0.9376, 0.8449, 0.9285, 0.8452, 0.951, 0.8444, 0.8745, 0.8285, 0.8877, 0.8142, 0.8601, 0.8605, 0.8874, 0.8444, 0.8745, 0.8739, 0.8598, 0.8452, 0.951, 0.8617, 0.9371, 0.8765, 0.9654, 0.8284, 0.9376, 0.8452, 0.951, 0.8144, 0.9659, 0.8765, 0.9654, 0.8617, 0.9371, 0.8605, 0.8874, 0.8739, 0.8598, 0.8142, 0.8601, 0.8285, 0.8877, 0.8284, 0.9376, 0.8144, 0.9659, 0.8455, 0.7416, 0.8751, 0.7564, 0.8447, 0.77, 0.814, 0.7546, 0.8605, 0.8328, 0.8443, 0.8241, 0.8445, 0.7927, 0.8607, 0.7836, 0.8283, 0.7832, 0.8445, 0.7927, 0.8443, 0.8241, 0.8281, 0.8327, 0.8607, 0.7836, 0.8445, 0.7927, 0.8447, 0.77, 0.8283, 0.7832, 0.8447, 0.77, 0.8445, 0.7927, 0.8605, 0.8328, 0.8443, 0.846, 0.8443, 0.8241, 0.8281, 0.8327, 0.8443, 0.8241, 0.8443, 0.846, 0.8447, 0.77, 0.8751, 0.7564, 0.8607, 0.7836, 0.8283, 0.7832, 0.814, 0.7546, 0.8447, 0.77, 0.8443, 0.846, 0.8142, 0.8601, 0.8281, 0.8327, 0.8605, 0.8328, 0.8739, 0.8598, 0.8443, 0.846, 0.8739, 0.8598, 0.8605, 0.8328, 0.8607, 0.7836, 0.8751, 0.7564, 0.814, 0.7546, 0.8283, 0.7832, 0.8281, 0.8327, 0.8142, 0.8601, 0.8675, 0.6819, 0.8623, 0.7298, 0.8465, 0.7192, 0.8481, 0.6889, 0.8675, 0.6819, 0.8481, 0.6889, 0.8492, 0.668, 0.8294, 0.6798, 0.8492, 0.668, 0.8481, 0.6889, 0.8297, 0.7283, 0.8294, 0.6798, 0.8481, 0.6889, 0.8465, 0.7192, 0.8623, 0.7298, 0.8455, 0.7416, 0.8465, 0.7192, 0.8297, 0.7283, 0.8465, 0.7192, 0.8455, 0.7416, 0.8455, 0.7416, 0.8623, 0.7298, 0.8751, 0.7564, 0.8297, 0.7283, 0.8455, 0.7416, 0.814, 0.7546, 0.8492, 0.668, 0.8294, 0.6798, 0.8139, 0.6524, 0.8675, 0.6819, 0.8492, 0.668, 0.8856, 0.6568, 0.8856, 0.6568, 0.8751, 0.7564, 0.8623, 0.7298, 0.8675, 0.6819, 0.814, 0.7546, 0.8139, 0.6524, 0.8294, 0.6798, 0.8297, 0.7283, 0.9181, 0.6764, 0.8856, 0.6568, 0.9233, 0.6508, 0.954, 0.6707, 0.8508, 0.6411, 0.8856, 0.6568, 0.8492, 0.668, 0.8139, 0.6524, 0.7786, 0.668, 0.7422, 0.6569, 0.7769, 0.6412, 0.8139, 0.6524, 0.7044, 0.6509, 0.7422, 0.6569, 0.7096, 0.6766, 0.6738, 0.6709, 0.7522, 0.9654, 0.7339, 0.9648, 0.7218, 0.9499, 0.7339, 0.9648, 0.7087, 0.964, 0.7218, 0.9499, 0.7087, 0.964, 0.6903, 0.9633, 0.7218, 0.9499, 0.8765, 0.9654, 0.858, 0.9655, 0.8452, 0.951, 0.858, 0.9655, 0.8327, 0.9657, 0.8452, 0.951, 0.8327, 0.9657, 0.8144, 0.9659, 0.8452, 0.951, 0.4567, 0.449, 0.4437, 0.449, 0.4437, 0.4374, 0.4567, 0.4374, 0.4018, 0.4374, 0.4148, 0.4374, 0.4148, 0.449, 0.4018, 0.449, 0.7522, 0.9654, 0.8144, 0.9659, 0.8142, 0.9845, 0.7521, 0.984, 0.9388, 0.9632, 0.9395, 0.9819, 0.8771, 0.9841, 0.8765, 0.9654, 0.4567, 0.449, 0.4567, 0.4374, 0.4716, 0.4374, 0.4716, 0.449, 0.4018, 0.4374, 0.4018, 0.449, 0.3869, 0.449, 0.3869, 0.4374, 0.4716, 0.449, 0.4716, 0.4374, 0.4959, 0.4374, 0.4959, 0.449, 0.3869, 0.4374, 0.3869, 0.449, 0.3626, 0.449, 0.3626, 0.4374, 0.1969, 0.3945, 0.1626, 0.3925, 0.1626, 0.373, 0.1969, 0.3714, 0.1626, 0.3925, 0.1351, 0.3918, 0.1351, 0.3738, 0.1626, 0.373, 0.1351, 0.3918, 0.1062, 0.3906, 0.1062, 0.375, 0.1351, 0.3738, 0.1062, 0.3906, 0.07205, 0.3907, 0.07205, 0.3749, 0.1062, 0.375, 0.07205, 0.3907, 0.01093, 0.3906, 0.01093, 0.375, 0.07205, 0.3749, 0.01093, 0.4128, 0.05721, 0.4118, 0.05721, 0.4271, 0.01093, 0.4261, 0.3433, 0.4257, 0.2971, 0.4267, 0.2971, 0.4114, 0.3433, 0.4124, 0.05721, 0.4118, 0.08788, 0.4108, 0.08788, 0.4281, 0.05721, 0.4271, 0.2971, 0.4267, 0.2664, 0.4277, 0.2664, 0.4104, 0.2971, 0.4114, 0.08788, 0.4108, 0.1216, 0.4082, 0.1216, 0.4303, 0.08788, 0.4281, 0.2664, 0.4277, 0.2326, 0.4303, 0.2326, 0.4082, 0.2664, 0.4104, 0.3393, 0.9443, 0.2279, 0.9443, 0.2454, 0.9213, 0.3218, 0.9213, 0.4609, 0.7099, 0.4434, 0.7329, 0.3669, 0.7329, 0.3494, 0.7099, 0.3005, 0.7008, 0.3494, 0.7099, 0.3669, 0.7329, 0.2902, 0.7344, 0.5098, 0.7008, 0.5201, 0.7344, 0.4434, 0.7329, 0.4609, 0.7099, 0.3882, 0.9534, 0.3393, 0.9443, 0.3218, 0.9213, 0.3985, 0.9198, 0.179, 0.9534, 0.1686, 0.9198, 0.2454, 0.9213, 0.2279, 0.9443, 0.1998, 0.422, 0.1998, 0.4165, 0.2326, 0.4082, 0.2326, 0.4303, 0.1544, 0.422, 0.1216, 0.4303, 0.1216, 0.4082, 0.1544, 0.4165, 0.1544, 0.422, 0.1998, 0.422, 0.1956, 0.4332, 0.1586, 0.4332, 0.1998, 0.422, 0.2326, 0.4303, 0.1956, 0.4332, 0.1544, 0.422, 0.1586, 0.4332, 0.1216, 0.4303, 0.1998, 0.4165, 0.1956, 0.4053, 0.2326, 0.4082, 0.1544, 0.4165, 0.1216, 0.4082, 0.1586, 0.4053, 0.1544, 0.4165, 0.1586, 0.4053, 0.1956, 0.4053, 0.1998, 0.4165, 0.179, 0.9534, 0.1429, 0.9644, 0.1253, 0.9472, 0.1505, 0.9395, 0.1429, 0.9644, 0.08686, 0.9871, 0.08606, 0.9631, 0.1253, 0.9472, 0.08686, 0.9871, 0.05211, 0.9535, 0.05984, 0.9417, 0.08606, 0.9631, 0.05211, 0.9535, 0.008812, 0.9267, 0.01976, 0.9151, 0.05984, 0.9417, 0.008812, 0.9267, 0.01775, 0.8673, 0.03277, 0.8771, 0.01976, 0.9151, 0.01775, 0.8673, 0.01877, 0.7599, 0.04003, 0.8391, 0.03277, 0.8771, 0.01877, 0.7599, 0.06275, 0.8449, 0.06204, 0.8766, 0.04003, 0.8391, 0.06275, 0.8449, 0.104, 0.8931, 0.1029, 0.9147, 0.06204, 0.8766, 0.104, 0.8931, 0.1686, 0.9198, 0.1489, 0.9334, 0.1029, 0.9147, 0.1686, 0.9198, 0.179, 0.9534, 0.1505, 0.9395, 0.1489, 0.9334, 0.2644, 0.6898, 0.3005, 0.7008, 0.2721, 0.7147, 0.2468, 0.707, 0.2083, 0.6671, 0.2644, 0.6898, 0.2468, 0.707, 0.2076, 0.6911, 0.1736, 0.7007, 0.2083, 0.6671, 0.2076, 0.6911, 0.1813, 0.7125, 0.1303, 0.7275, 0.1736, 0.7007, 0.1813, 0.7125, 0.1412, 0.7391, 0.1392, 0.7869, 0.1303, 0.7275, 0.1412, 0.7391, 0.1543, 0.7771, 0.1402, 0.8944, 0.1392, 0.7869, 0.1543, 0.7771, 0.1615, 0.8151, 0.1842, 0.8093, 0.1402, 0.8944, 0.1615, 0.8151, 0.1835, 0.7776, 0.2254, 0.7611, 0.1842, 0.8093, 0.1835, 0.7776, 0.2244, 0.7395, 0.2902, 0.7344, 0.2254, 0.7611, 0.2244, 0.7395, 0.2704, 0.7209, 0.3005, 0.7008, 0.2902, 0.7344, 0.2704, 0.7209, 0.2721, 0.7147, 0.3882, 0.9534, 0.3985, 0.9198, 0.4183, 0.9333, 0.4167, 0.9395, 0.3985, 0.9198, 0.4633, 0.8931, 0.4643, 0.9147, 0.4183, 0.9333, 0.4633, 0.8931, 0.5045, 0.8449, 0.5052, 0.8766, 0.4643, 0.9147, 0.5045, 0.8449, 0.5485, 0.7599, 0.5272, 0.8391, 0.5052, 0.8766, 0.5485, 0.7599, 0.5495, 0.8673, 0.5345, 0.8771, 0.5272, 0.8391, 0.5495, 0.8673, 0.5584, 0.9267, 0.5475, 0.9151, 0.5345, 0.8771, 0.5584, 0.9267, 0.5151, 0.9535, 0.5074, 0.9417, 0.5475, 0.9151, 0.5151, 0.9535, 0.4804, 0.9871, 0.4812, 0.9631, 0.5074, 0.9417, 0.4804, 0.9871, 0.4243, 0.9644, 0.4419, 0.9472, 0.4812, 0.9631, 0.4243, 0.9644, 0.3882, 0.9534, 0.4167, 0.9395, 0.4419, 0.9472, 0.5201, 0.7344, 0.5098, 0.7008, 0.5382, 0.7147, 0.5398, 0.7209, 0.5847, 0.7611, 0.5201, 0.7344, 0.5398, 0.7209, 0.5858, 0.7395, 0.626, 0.8093, 0.5847, 0.7611, 0.5858, 0.7395, 0.6267, 0.7776, 0.6699, 0.8943, 0.626, 0.8093, 0.6267, 0.7776, 0.6487, 0.8151, 0.671, 0.7869, 0.6699, 0.8943, 0.6487, 0.8151, 0.6559, 0.7771, 0.6799, 0.7275, 0.671, 0.7869, 0.6559, 0.7771, 0.6689, 0.7392, 0.6366, 0.7007, 0.6799, 0.7275, 0.6689, 0.7392, 0.6289, 0.7125, 0.6019, 0.6671, 0.6366, 0.7007, 0.6289, 0.7125, 0.6027, 0.6911, 0.5458, 0.6898, 0.6019, 0.6671, 0.6027, 0.6911, 0.5634, 0.707, 0.5098, 0.7008, 0.5458, 0.6898, 0.5634, 0.707, 0.5382, 0.7147, 0.4842, 0.3753, 0.5454, 0.3754, 0.5454, 0.391, 0.4842, 0.3911, 0.4501, 0.3754, 0.4842, 0.3753, 0.4842, 0.3911, 0.4501, 0.391, 0.4212, 0.3742, 0.4501, 0.3754, 0.4501, 0.391, 0.4212, 0.3922, 0.3937, 0.3735, 0.4212, 0.3742, 0.4212, 0.3922, 0.3937, 0.393, 0.3593, 0.3715, 0.3937, 0.3735, 0.3937, 0.393, 0.3593, 0.3946, 0.2184, 0.3774, 0.2184, 0.37, 0.2464, 0.3666, 0.2465, 0.3774, 0.3098, 0.3666, 0.3098, 0.3774, 0.2465, 0.3774, 0.2464, 0.3666, 0.3379, 0.3774, 0.3098, 0.3774, 0.3098, 0.3666, 0.3379, 0.37, 0.3098, 0.3994, 0.2464, 0.3994, 0.2465, 0.3886, 0.3098, 0.3886, 0.2184, 0.3886, 0.2465, 0.3886, 0.2464, 0.3994, 0.2184, 0.396, 0.3098, 0.3994, 0.3098, 0.3886, 0.3379, 0.3886, 0.3379, 0.396, 0.4679, 0.4589, 0.4903, 0.4682, 0.4619, 0.4736, 0.3907, 0.4589, 0.3967, 0.4736, 0.3683, 0.4682, 0.4679, 0.4589, 0.4619, 0.4736, 0.4437, 0.449, 0.4567, 0.449, 0.3907, 0.4589, 0.4018, 0.449, 0.4148, 0.449, 0.3967, 0.4736, 0.4148, 0.449, 0.4437, 0.449, 0.4619, 0.4736, 0.3967, 0.4736, 0.4018, 0.4374, 0.3907, 0.4276, 0.3967, 0.4128, 0.4148, 0.4374, 0.4567, 0.4374, 0.4437, 0.4374, 0.4619, 0.4128, 0.4679, 0.4276, 0.4679, 0.4276, 0.4619, 0.4128, 0.4903, 0.4182, 0.3907, 0.4276, 0.3683, 0.4182, 0.3967, 0.4128, 0.4148, 0.4374, 0.3967, 0.4128, 0.4619, 0.4128, 0.4437, 0.4374, 0.2184, 0.3774, 0.2184, 0.3886, 0.1969, 0.3945, 0.1969, 0.3714, 0.2184, 0.3774, 0.1969, 0.3714, 0.2184, 0.37, 0.2184, 0.3886, 0.2184, 0.396, 0.1969, 0.3945, 0.3379, 0.3774, 0.3593, 0.3715, 0.3593, 0.3946, 0.3379, 0.3886, 0.3379, 0.3774, 0.3379, 0.37, 0.3593, 0.3715, 0.3593, 0.3946, 0.3379, 0.396, 0.3379, 0.3886, 0.614, 0.419, 0.6109, 0.4274, 0.6031, 0.423, 0.6064, 0.4152, 0.5984, 0.429, 0.5969, 0.4202, 0.6031, 0.423, 0.8113, 0.4125, 0.8112, 0.4102, 0.8264, 0.4083, 0.782, 0.3849, 0.7799, 0.3849, 0.7831, 0.3709, 0.5984, 0.429, 0.6031, 0.423, 0.6109, 0.4274, 0.6118, 0.4299, 0.5969, 0.4202, 0.6056, 0.4128, 0.6064, 0.4152, 0.6031, 0.423, 0.6214, 0.4205, 0.6118, 0.4299, 0.6109, 0.4274, 0.614, 0.419, 0.617, 0.4128, 0.614, 0.419, 0.6064, 0.4152, 0.6056, 0.4128, 0.617, 0.4128, 0.6214, 0.4205, 0.614, 0.419, 0.8113, 0.4125, 0.7872, 0.4182, 0.7945, 0.4088, 0.8112, 0.4102, 0.7799, 0.3849, 0.782, 0.3849, 0.7842, 0.3999, 0.7752, 0.4072, 0.7752, 0.4072, 0.7842, 0.3999, 0.7945, 0.4088, 0.7872, 0.4182, 0.7875, 0.4355, 0.7949, 0.4449, 0.7849, 0.4545, 0.776, 0.447, 0.8124, 0.4404, 0.8124, 0.4428, 0.7949, 0.4449, 0.7875, 0.4355, 0.7805, 0.4694, 0.776, 0.447, 0.7849, 0.4545, 0.7826, 0.4695, 0.5939, 0.5041, 0.5892, 0.5127, 0.586, 0.506, 0.5939, 0.5041, 0.586, 0.506, 0.583, 0.4974, 0.5841, 0.4948, 0.5892, 0.5127, 0.5764, 0.5127, 0.5775, 0.5101, 0.586, 0.506, 0.5714, 0.4948, 0.5841, 0.4948, 0.583, 0.4974, 0.5746, 0.5015, 0.5667, 0.5035, 0.5746, 0.5015, 0.5775, 0.5101, 0.5764, 0.5127, 0.8124, 0.4428, 0.8124, 0.4404, 0.8278, 0.4434, 0.7805, 0.4694, 0.7826, 0.4695, 0.7837, 0.4834, 0.5667, 0.5035, 0.5714, 0.4948, 0.5746, 0.5015, 0.586, 0.506, 0.5775, 0.5101, 0.5746, 0.5015, 0.583, 0.4974, 0.838, 0.4353, 0.8396, 0.4388, 0.8278, 0.4434, 0.8124, 0.4404, 0.7767, 0.4931, 0.7805, 0.4694, 0.7837, 0.4834, 0.78, 0.4945, 0.6975, 0.4388, 0.7234, 0.4419, 0.7083, 0.4461, 0.6961, 0.4425, 0.7585, 0.4931, 0.7552, 0.4945, 0.7515, 0.4834, 0.7548, 0.4694, 0.6152, 0.4427, 0.6119, 0.4504, 0.6043, 0.4467, 0.6074, 0.4383, 0.6013, 0.4528, 0.5969, 0.4451, 0.6043, 0.4467, 0.7234, 0.4419, 0.7234, 0.4442, 0.7083, 0.4461, 0.7527, 0.4695, 0.7548, 0.4694, 0.7515, 0.4834, 0.6013, 0.4528, 0.6043, 0.4467, 0.6119, 0.4504, 0.6127, 0.4528, 0.5969, 0.4451, 0.6065, 0.4358, 0.6074, 0.4383, 0.6043, 0.4467, 0.6214, 0.4455, 0.6127, 0.4528, 0.6119, 0.4504, 0.6152, 0.4427, 0.6198, 0.4367, 0.6152, 0.4427, 0.6074, 0.4383, 0.6065, 0.4358, 0.6198, 0.4367, 0.6214, 0.4455, 0.6152, 0.4427, 0.7234, 0.4419, 0.7474, 0.4362, 0.7401, 0.4455, 0.7234, 0.4442, 0.7548, 0.4694, 0.7527, 0.4695, 0.7504, 0.4544, 0.7594, 0.4472, 0.7594, 0.4472, 0.7504, 0.4544, 0.7401, 0.4455, 0.7474, 0.4362, 0.7472, 0.4189, 0.7397, 0.4095, 0.7497, 0.3999, 0.7586, 0.4073, 0.7223, 0.414, 0.7222, 0.4116, 0.7397, 0.4095, 0.7472, 0.4189, 0.7542, 0.3849, 0.7586, 0.4073, 0.7497, 0.3999, 0.752, 0.3848, 0.6198, 0.4596, 0.6214, 0.4684, 0.6152, 0.4656, 0.6198, 0.4596, 0.6152, 0.4656, 0.6074, 0.4612, 0.6065, 0.4587, 0.6214, 0.4684, 0.6127, 0.4757, 0.6118, 0.4734, 0.6152, 0.4656, 0.5969, 0.468, 0.6065, 0.4587, 0.6074, 0.4612, 0.6043, 0.4696, 0.6013, 0.4757, 0.6043, 0.4696, 0.6118, 0.4734, 0.6127, 0.4757, 0.7222, 0.4116, 0.7223, 0.414, 0.7069, 0.411, 0.7542, 0.3849, 0.752, 0.3848, 0.7509, 0.3709, 0.6013, 0.4757, 0.5969, 0.468, 0.6043, 0.4696, 0.6152, 0.4656, 0.6118, 0.4734, 0.6043, 0.4696, 0.6074, 0.4612, 0.6967, 0.4191, 0.6951, 0.4156, 0.7069, 0.411, 0.7223, 0.414, 0.7579, 0.3612, 0.7542, 0.3849, 0.7509, 0.3709, 0.7547, 0.3599, 0.5699, 0.5249, 0.5845, 0.5246, 0.5809, 0.5394, 0.5738, 0.5396, 0.5851, 0.5714, 0.5706, 0.5717, 0.5741, 0.5569, 0.5812, 0.5568, 0.5532, 0.556, 0.5532, 0.5407, 0.5687, 0.5447, 0.5688, 0.5519, 0.6018, 0.5403, 0.6018, 0.5556, 0.5863, 0.5516, 0.5862, 0.5444, 0.5532, 0.5407, 0.5651, 0.54, 0.5687, 0.5447, 0.7752, 0.4072, 0.7705, 0.419, 0.7637, 0.4192, 0.7586, 0.4073, 0.5699, 0.5249, 0.5738, 0.5396, 0.5693, 0.536, 0.5738, 0.5396, 0.5687, 0.5447, 0.5651, 0.54, 0.5693, 0.536, 0.5845, 0.5246, 0.5854, 0.5357, 0.5809, 0.5394, 0.5809, 0.5394, 0.5854, 0.5357, 0.5897, 0.5396, 0.5862, 0.5444, 0.6018, 0.5403, 0.5862, 0.5444, 0.5897, 0.5396, 0.7875, 0.4355, 0.7754, 0.4306, 0.7754, 0.4237, 0.7872, 0.4182, 0.6018, 0.5556, 0.5899, 0.5563, 0.5863, 0.5516, 0.5812, 0.5568, 0.5863, 0.5516, 0.5899, 0.5563, 0.5857, 0.5603, 0.5851, 0.5714, 0.5812, 0.5568, 0.5857, 0.5603, 0.776, 0.447, 0.7594, 0.4472, 0.764, 0.4354, 0.7708, 0.4352, 0.5706, 0.5717, 0.5696, 0.5606, 0.5741, 0.5569, 0.5741, 0.5569, 0.5696, 0.5606, 0.5653, 0.5567, 0.5688, 0.5519, 0.5532, 0.556, 0.5688, 0.5519, 0.5653, 0.5567, 0.7474, 0.4362, 0.7472, 0.4189, 0.7592, 0.4239, 0.7592, 0.4307, 0.5738, 0.5396, 0.5741, 0.5569, 0.5688, 0.5519, 0.5687, 0.5447, 0.5809, 0.5394, 0.5862, 0.5444, 0.5863, 0.5516, 0.5812, 0.5568, 0.5738, 0.5396, 0.5809, 0.5394, 0.5812, 0.5568, 0.5741, 0.5569, 0.3144, 0.4646, 0.3148, 0.4745, 0.267, 0.4772, 0.2667, 0.4664, 0.04419, 0.4805, 0.04444, 0.471, 0.09062, 0.4708, 0.09083, 0.4813, 0.2667, 0.4664, 0.267, 0.4772, 0.2335, 0.4758, 0.2338, 0.4646, 0.09083, 0.4813, 0.09062, 0.4708, 0.1226, 0.4679, 0.1233, 0.4787, 0.2238, 0.47, 0.2335, 0.4758, 0.2117, 0.5114, 0.2007, 0.5046, 0.1233, 0.4787, 0.1325, 0.4728, 0.1565, 0.5055, 0.1459, 0.5126, 0.2007, 0.5046, 0.2117, 0.5114, 0.1965, 0.5336, 0.1846, 0.5258, 0.1459, 0.5126, 0.1565, 0.5055, 0.173, 0.5257, 0.1615, 0.5337, 0.1969, 0.5481, 0.1965, 0.5336, 0.2017, 0.5353, 0.2034, 0.548, 0.1615, 0.5337, 0.1617, 0.5478, 0.1554, 0.5479, 0.1565, 0.5355, 0.2034, 0.548, 0.2017, 0.5353, 0.2485, 0.5246, 0.249, 0.5363, 0.1565, 0.5355, 0.1554, 0.5479, 0.1106, 0.5381, 0.1106, 0.5267, 0.249, 0.5363, 0.2485, 0.5246, 0.3043, 0.5305, 0.3017, 0.5407, 0.1106, 0.5267, 0.1106, 0.5381, 0.05949, 0.5444, 0.05657, 0.5346, 0.3361, 0.5086, 0.3272, 0.5123, 0.3148, 0.4745, 0.324, 0.4714, 0.03365, 0.5178, 0.02484, 0.5146, 0.03518, 0.4779, 0.04419, 0.4805, 0.3017, 0.5407, 0.3043, 0.5305, 0.3443, 0.5462, 0.3407, 0.555, 0.05657, 0.5346, 0.05949, 0.5444, 0.02207, 0.5598, 0.01829, 0.5514, 0.3528, 0.542, 0.3443, 0.5462, 0.3272, 0.5123, 0.3361, 0.5086, 0.01829, 0.5514, 0.00983, 0.5476, 0.02484, 0.5146, 0.03365, 0.5178, 0.08448, 0.5663, 0.08469, 0.5768, 0.03781, 0.576, 0.03807, 0.5665, 0.2601, 0.5726, 0.2599, 0.5623, 0.3055, 0.5606, 0.3062, 0.57, 0.02876, 0.5734, 0.03781, 0.576, 0.02721, 0.6135, 0.01835, 0.6102, 0.3062, 0.57, 0.3151, 0.567, 0.3267, 0.6029, 0.3181, 0.6064, 0.01835, 0.6102, 0.02721, 0.6135, 0.01176, 0.6473, 0.003257, 0.6435, 0.3181, 0.6064, 0.3267, 0.6029, 0.3428, 0.635, 0.3345, 0.6391, 0.1166, 0.5633, 0.1173, 0.5742, 0.08469, 0.5768, 0.08448, 0.5663, 0.228, 0.5714, 0.2282, 0.5606, 0.2599, 0.5623, 0.2601, 0.5726, 0.1506, 0.601, 0.14, 0.6081, 0.1173, 0.5742, 0.1266, 0.5682, 0.207, 0.6056, 0.1964, 0.599, 0.2187, 0.5658, 0.228, 0.5714, 0.1672, 0.621, 0.1559, 0.6291, 0.14, 0.6081, 0.1506, 0.601, 0.1924, 0.6269, 0.181, 0.6193, 0.1964, 0.599, 0.207, 0.6056, 0.15, 0.6436, 0.1509, 0.631, 0.1559, 0.6291, 0.1565, 0.6435, 0.1974, 0.6285, 0.199, 0.6407, 0.1927, 0.6408, 0.1924, 0.6269, 0.1046, 0.6339, 0.1046, 0.6225, 0.1509, 0.631, 0.15, 0.6436, 0.2424, 0.6183, 0.2428, 0.6295, 0.199, 0.6407, 0.1974, 0.6285, 0.05321, 0.6402, 0.05027, 0.6304, 0.1046, 0.6225, 0.1046, 0.6339, 0.296, 0.6239, 0.2935, 0.6337, 0.2428, 0.6295, 0.2424, 0.6183, 0.01557, 0.6557, 0.01176, 0.6473, 0.05027, 0.6304, 0.05321, 0.6402, 0.3345, 0.6391, 0.3311, 0.6475, 0.2935, 0.6337, 0.296, 0.6239, 0.2117, 0.5114, 0.2485, 0.5246, 0.2017, 0.5353, 0.1965, 0.5336, 0.3043, 0.5305, 0.3272, 0.5123, 0.3443, 0.5462, 0.267, 0.4772, 0.3043, 0.5305, 0.2485, 0.5246, 0.267, 0.4772, 0.3148, 0.4745, 0.3272, 0.5123, 0.3043, 0.5305, 0.267, 0.4772, 0.2485, 0.5246, 0.2117, 0.5114, 0.2335, 0.4758, 0.05657, 0.5346, 0.01829, 0.5514, 0.03365, 0.5178, 0.1459, 0.5126, 0.1615, 0.5337, 0.1565, 0.5355, 0.1106, 0.5267, 0.09083, 0.4813, 0.1106, 0.5267, 0.05657, 0.5346, 0.09083, 0.4813, 0.05657, 0.5346, 0.03365, 0.5178, 0.04419, 0.4805, 0.09083, 0.4813, 0.1233, 0.4787, 0.1459, 0.5126, 0.1106, 0.5267, 0.3181, 0.6064, 0.3345, 0.6391, 0.296, 0.6239, 0.02721, 0.6135, 0.05027, 0.6304, 0.01176, 0.6473, 0.207, 0.6056, 0.2424, 0.6183, 0.1974, 0.6285, 0.1924, 0.6269, 0.14, 0.6081, 0.1559, 0.6291, 0.1509, 0.631, 0.1046, 0.6225, 0.2601, 0.5726, 0.296, 0.6239, 0.2424, 0.6183, 0.08469, 0.5768, 0.1046, 0.6225, 0.05027, 0.6304, 0.08469, 0.5768, 0.1173, 0.5742, 0.14, 0.6081, 0.1046, 0.6225, 0.03781, 0.576, 0.08469, 0.5768, 0.05027, 0.6304, 0.02721, 0.6135, 0.2601, 0.5726, 0.2424, 0.6183, 0.207, 0.6056, 0.228, 0.5714, 0.3062, 0.57, 0.3181, 0.6064, 0.296, 0.6239, 0.2601, 0.5726])
me_plane.materials.append(None)
me_plane.use_remesh_preserve_volume = False
me_plane.use_remesh_preserve_attributes = False
me_plane.use_mirror_vertex_groups = False
me_plane.update()

# ---- objects
ob_sword = bpy.data.objects.new('Sword', me_plane)
ob_camera = bpy.data.objects.new('Camera', cam_camera_001)
ob_lamp = bpy.data.objects.new('Lamp', light_lamp_001)

# ---- transforms, parenting, visibility, modifiers, constraints
ob_sword.location = (0.0, 0.0, 0.0)
ob_sword.lock_rotations_4d = False
ob_sword.empty_display_type = 'ARROWS'
ob_sword.lineart.crease_threshold = 0.0
_m = ob_sword.modifiers.new('EdgeSplit', 'EDGE_SPLIT')
_m.use_edge_angle = False
ob_camera.location = (4.887, -4.147, 5.752)
ob_camera.rotation_euler = (0.8672, 0.005758, 0.7936)
ob_camera.lock_rotations_4d = False
ob_camera.empty_display_type = 'ARROWS'
ob_camera.lineart.crease_threshold = 0.0
ob_lamp.location = (2.5, -5.0, 7.5)
ob_lamp.rotation_euler = (0.4847, 0.4381, -0.2138)
ob_lamp.lock_rotations_4d = False
ob_lamp.empty_display_type = 'ARROWS'
ob_lamp.lineart.crease_threshold = 0.0

# ---- collection membership
col_collection_1.objects.link(ob_sword)
col_collection_1.objects.link(ob_camera)
col_collection_1.objects.link(ob_lamp)

# ---- scene / render settings (as saved in the file)
scene.camera = ob_camera
scene.frame_start = 1; scene.frame_end = 250; scene.frame_set(1)
scene.render.engine = 'BLENDER_EEVEE_NEXT'
scene.render.image_settings.compression = 90
scene.render.resolution_x = 400
scene.render.resolution_y = 300
scene.render.pixel_aspect_x = 100.0
scene.render.pixel_aspect_y = 100.0
scene.render.fps = 25
scene.render.dither_intensity = 0.0
scene.render.use_compositing = False
scene.render.use_sequencer = False
scene.render.bake_margin = 2
scene.render.bake_bias = 0.0
scene.render.use_stamp_time = False
scene.render.use_stamp_date = False
scene.render.use_stamp_frame = False
scene.render.use_stamp_camera = False
scene.render.use_stamp_scene = False
scene.render.use_stamp_filename = False
scene.render.use_stamp_render_time = False
scene.render.stamp_font_size = 0
scene.cycles.use_denoising = False
scene.cycles.samples = 10
scene.cycles.sampling_pattern = 'TABULATED_SOBOL'
scene.cycles.light_sampling_threshold = 0.0
scene.cycles.use_adaptive_sampling = False
scene.cycles.use_light_tree = False
scene.cycles.blur_glossy = 0.0
scene.cycles.volume_bounces = 1
scene.cycles.pixel_filter_type = 'GAUSSIAN'
scene.cycles.sample_clamp_indirect = 0.0
scene.view_settings.view_transform = 'Raw'
bpy.context.view_layer.update()
